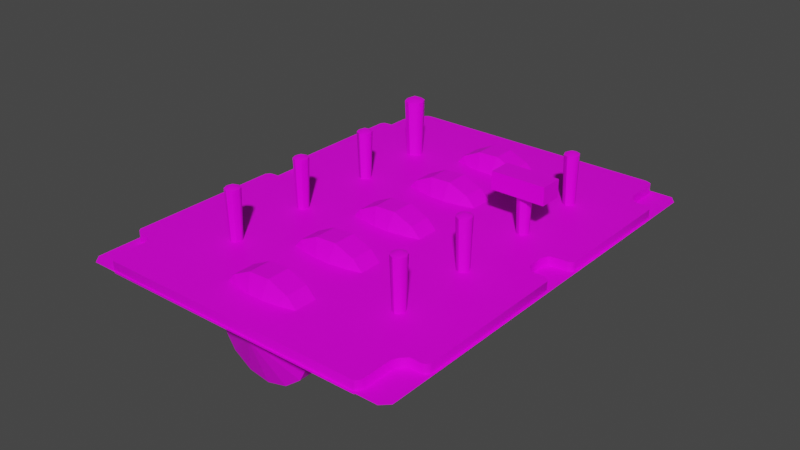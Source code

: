 # Source: untitled.blend  (saved by Blender 2.83.19; exported with 4.5.12 LTS)
import bpy
from mathutils import Matrix  # noqa: F401  (used for matrix-valued properties, if any)

bpy.ops.wm.read_factory_settings(use_empty=True)
scene = bpy.context.scene
scene.name = 'Scene'

# ---- collections
col_collection = bpy.data.collections.new('Collection'); scene.collection.children.link(col_collection)

# ---- images (referenced by path relative to the original .blend; pixels are not part of the script)
import os
ASSET_DIR = os.environ.get("B2B_ASSET_DIR", "")  # directory of the original .blend (textures are referenced by path, not embedded)
HERE = os.path.dirname(os.path.abspath(__file__))  # packed textures are extracted next to this script under _unpacked/

def load_image(name, relpath, width, height, colorspace="sRGB"):
    """Load a texture the original file referenced (path relative to the .blend, or extracted next to this script)."""
    p = next((c for c in (os.path.join(HERE, relpath), os.path.join(ASSET_DIR, relpath)) if relpath and os.path.exists(c)), "")
    if p:
        img = bpy.data.images.load(p, check_existing=True)
        img.name = name
    else:  # same state as the original file: an image datablock whose file is absent (Cycles renders it pink)
        img = bpy.data.images.new(name, width, height)
        img.source = "FILE"
        img.filepath = "//" + (relpath or name)
    img.colorspace_settings.name = colorspace
    return img
img_all_cockpit_atlas_0_jpg = load_image('all-cockpit-atlas-0.jpg', 'all-cockpit-atlas-0.jpg', 1024, 1024, 'sRGB')

# ---- materials (node trees are filled in below, after node groups)
mat_ac3dmat16_001 = bpy.data.materials.new('ac3dmat16.001')
mat_ac3dmat16_001.use_transparent_shadow = False
mat_ac3dmat16_001.diffuse_color = (1.0, 1.0, 1.0, 1.0)
mat_ac3dmat16_001.roughness = 1.0
mat_ac3dmat16_001.specular_intensity = 0.2

# ---- node groups
ng_auto_smooth = bpy.data.node_groups.new('Auto Smooth', 'GeometryNodeTree')
_s = ng_auto_smooth.interface.new_socket(name='Geometry', in_out='OUTPUT', socket_type='NodeSocketGeometry')
_s = ng_auto_smooth.interface.new_socket(name='Geometry', in_out='INPUT', socket_type='NodeSocketGeometry')
_s = ng_auto_smooth.interface.new_socket(name='Angle', in_out='INPUT', socket_type='NodeSocketFloat')
_s.subtype = 'ANGLE'
_s.min_value = 0.0
_s.max_value = 3.142
ng_auto_smooth.is_modifier = True
_N = ng_auto_smooth.nodes; _L = ng_auto_smooth.links
n0 = _N.new('NodeGroupOutput'); n0.name = 'Group Output'; n0.location = (480, -100)
n1 = _N.new('NodeGroupInput'); n1.name = 'Group Input'; n1.location = (-420, -300)
n2 = _N.new('NodeGroupInput'); n2.name = 'Group Input.001'; n2.location = (-60, -100)
n3 = _N.new('GeometryNodeSetShadeSmooth'); n3.name = 'Set Shade Smooth'; n3.location = (120, -100)
n3.domain = 'EDGE'
n4 = _N.new('GeometryNodeSetShadeSmooth'); n4.name = 'Set Shade Smooth.001'; n4.location = (300, -100)
n5 = _N.new('GeometryNodeInputMeshEdgeAngle'); n5.name = 'Edge Angle'; n5.location = (-420, -220)
n6 = _N.new('GeometryNodeInputEdgeSmooth'); n6.name = 'Is Edge Smooth'; n6.location = (-60, -160)
n7 = _N.new('GeometryNodeInputShadeSmooth'); n7.name = 'Is Face Smooth'; n7.location = (-240, -340)
n8 = _N.new('FunctionNodeBooleanMath'); n8.name = 'Boolean Math'; n8.location = (-60, -220)
n9 = _N.new('FunctionNodeCompare'); n9.name = 'Compare'; n9.location = (-240, -180)
n9.operation = 'LESS_EQUAL'
_L.new(n5.outputs[0], n9.inputs[0])
_L.new(n4.outputs[0], n0.inputs[0])
_L.new(n1.outputs[1], n9.inputs[1])
_L.new(n9.outputs[0], n8.inputs[0])
_L.new(n7.outputs[0], n8.inputs[1])
_L.new(n2.outputs[0], n3.inputs[0])
_L.new(n6.outputs[0], n3.inputs[1])
_L.new(n3.outputs[0], n4.inputs[0])
_L.new(n8.outputs[0], n3.inputs[2])
n0.is_active_output = True

# ---- material node trees
mat_ac3dmat16_001.use_nodes = True; mat_ac3dmat16_001.node_tree.nodes.clear()
_N = mat_ac3dmat16_001.node_tree.nodes; _L = mat_ac3dmat16_001.node_tree.links
n0 = _N.new('ShaderNodeBsdfPrincipled'); n0.name = 'Principled BSDF'; n0.location = (10, 300)
n0.distribution = 'GGX'
n0.subsurface_method = 'BURLEY'
n0.inputs[3].default_value = 1.45
n0.inputs[13].default_value = 0.2
n0.inputs[27].default_value = (0.0, 0.0, 0.0, 1.0)
n0.inputs[28].default_value = 1.0
n1 = _N.new('ShaderNodeOutputMaterial'); n1.name = 'Material Output'; n1.location = (300, 300)
n2 = _N.new('ShaderNodeTexImage'); n2.name = 'Image Texture'; n2.location = (0, 0)
n2.image = img_all_cockpit_atlas_0_jpg
_L.new(n0.outputs[0], n1.inputs[0])
_L.new(n2.outputs[0], n0.inputs[0])
n1.is_active_output = True

# ---- world
world_world = bpy.data.worlds.new('World'); scene.world = world_world
world_world.use_nodes = True; world_world.node_tree.nodes.clear()
_N = world_world.node_tree.nodes; _L = world_world.node_tree.links
n0 = _N.new('ShaderNodeOutputWorld'); n0.name = 'World Output'; n0.location = (300, 300)
n1 = _N.new('ShaderNodeBackground'); n1.name = 'Background'; n1.location = (10, 300)
n1.inputs[0].default_value = (0.05088, 0.05088, 0.05088, 1.0)
_L.new(n1.outputs[0], n0.inputs[0])
n0.is_active_output = True
world_world.color = (0.05088, 0.05088, 0.05088)
world_world.use_sun_shadow = False
world_world.sun_shadow_jitter_overblur = 0.0

# ---- meshes
me_acm_wheel_mesh = bpy.data.meshes.new('acm-wheel.mesh')
me_acm_wheel_mesh.from_pydata([(-0.004725, -0.0002461, 0.02149), (-0.004725, -0.009042, 0.01967), (-0.004725, -0.0163, 0.01446), (-0.004725, -0.02077, 0.006743), (-0.004725, -0.02167, -0.002133), (-0.004725, -0.01885, -0.01064), (-0.004725, -0.0128, -0.0173), (-0.004725, -0.004558, -0.02097), (-0.004725, 0.004443, -0.02101), (-0.004725, 0.01265, -0.01741), (-0.004725, 0.01864, -0.0108), (-0.004725, 0.02139, -0.002323), (-0.004725, 0.02041, 0.006562), (-0.004725, 0.01587, 0.01431), (-0.004725, 0.008567, 0.0196), (0.004737, -0.0002461, 0.02149), (0.004737, 0.008567, 0.0196), (0.004737, -0.009042, 0.01967), (0.004737, -0.0163, 0.01446), (0.004737, -0.02077, 0.006743), (0.004737, -0.02167, -0.002133), (0.004737, -0.01885, -0.01064), (0.004737, -0.0128, -0.0173), (0.004737, -0.004558, -0.02097), (0.004737, 0.004443, -0.02101), (0.004737, 0.01265, -0.01741), (0.004737, 0.01864, -0.0108), (0.004737, 0.02139, -0.002323), (0.004737, 0.02041, 0.006562), (0.004737, 0.01587, 0.01431)], [], [(0, 15, 16, 14), (1, 17, 15, 0), (2, 18, 17, 1), (3, 19, 18, 2), (4, 20, 19, 3), (5, 21, 20, 4), (6, 22, 21, 5), (7, 23, 22, 6), (8, 24, 23, 7), (9, 25, 24, 8), (10, 26, 25, 9), (11, 27, 26, 10), (12, 28, 27, 11), (13, 29, 28, 12), (14, 16, 29, 13)])
_uv = me_acm_wheel_mesh.uv_layers.new(name='UVMap')
_uv.uv.foreach_set('vector', [0.1079, 0.5062, 0.1079, 0.5002, 0.1162, 0.5002, 0.1162, 0.5062, 0.09959, 0.5062, 0.09959, 0.5002, 0.1079, 0.5002, 0.1079, 0.5062, 0.09964, 0.5062, 0.09964, 0.5002, 0.09128, 0.5002, 0.09128, 0.5062, 0.08302, 0.5063, 0.08302, 0.5002, 0.09135, 0.5002, 0.09135, 0.5063, 0.07465, 0.5063, 0.07465, 0.5002, 0.08298, 0.5002, 0.08298, 0.5063, 0.0747, 0.5062, 0.0747, 0.5002, 0.06632, 0.5002, 0.06632, 0.5062, 0.05803, 0.5063, 0.05803, 0.5002, 0.06646, 0.5002, 0.06646, 0.5063, 0.0501, 0.5063, 0.0501, 0.5002, 0.05801, 0.5002, 0.05801, 0.5063, 0.04152, 0.5062, 0.04152, 0.5003, 0.04989, 0.5003, 0.04989, 0.5062, 0.03339, 0.5062, 0.03339, 0.5002, 0.04161, 0.5002, 0.04161, 0.5062, 0.02482, 0.5062, 0.02482, 0.5002, 0.03321, 0.5002, 0.03321, 0.5062, 0.01668, 0.5062, 0.01668, 0.5002, 0.02509, 0.5002, 0.02509, 0.5062, 0.008357, 0.5062, 0.008357, 0.5002, 0.01674, 0.5002, 0.01674, 0.5062, 4.328e-05, 0.5062, 4.328e-05, 0.5002, 0.008417, 0.5002, 0.008417, 0.5062, 0.1162, 0.5062, 0.1162, 0.5002, 0.1248, 0.5002, 0.1248, 0.5062])
me_acm_wheel_mesh.materials.append(mat_ac3dmat16_001)
me_acm_wheel_mesh.use_remesh_fix_poles = True
me_acm_wheel_mesh.use_remesh_preserve_attributes = False
me_acm_wheel_mesh.use_mirror_vertex_groups = False
me_acm_wheel_mesh.update()
me_anti_collision_switch_mesh = bpy.data.meshes.new('anti-collision-switch.mesh')
me_anti_collision_switch_mesh.from_pydata([(-0.001728, -0.01277, -0.004602), (2.193e-05, -0.01313, -0.003987), (0.001772, -0.01282, -0.004629), (0.002496, -0.01202, -0.006152), (0.001772, -0.01119, -0.007663), (2.146e-05, -0.01083, -0.008278), (-0.001728, -0.01114, -0.007636), (-0.002453, -0.01195, -0.006114), (-0.002262, 0.007663, 0.006916), (0.0, 0.007195, 0.00771), (0.002262, 0.007597, 0.006881), (0.003199, 0.008635, 0.004913), (0.002262, 0.0097, 0.00296), (0.0, 0.01017, 0.002165), (-0.002262, 0.009765, 0.002995), (-0.003199, 0.008728, 0.004963), (2.718e-05, 0.009989, 0.005639)], [], [(16, 15, 8), (16, 14, 15), (16, 13, 14), (16, 12, 13), (16, 11, 12), (16, 10, 11), (16, 9, 10), (16, 8, 9), (0, 8, 15, 7), (7, 15, 14, 6), (6, 14, 13, 5), (5, 13, 12, 4), (4, 12, 11, 3), (3, 11, 10, 2), (2, 10, 9, 1), (1, 9, 8, 0)])
me_anti_collision_switch_mesh.polygons.foreach_set('use_smooth', [True] * 16)
_uv = me_anti_collision_switch_mesh.uv_layers.new(name='UVMap')
_uv.uv.foreach_set('vector', [0.6196, 0.3693, 0.6148, 0.3694, 0.6162, 0.366, 0.6196, 0.3693, 0.6162, 0.3727, 0.6148, 0.3694, 0.6196, 0.3693, 0.6196, 0.3741, 0.6162, 0.3727, 0.6196, 0.3693, 0.623, 0.3727, 0.6196, 0.3741, 0.6196, 0.3693, 0.6244, 0.3694, 0.623, 0.3727, 0.6196, 0.3693, 0.623, 0.366, 0.6244, 0.3694, 0.6196, 0.3693, 0.6196, 0.3646, 0.623, 0.366, 0.6196, 0.3693, 0.6162, 0.366, 0.6196, 0.3646, 0.6164, 0.3669, 0.6162, 0.366, 0.6148, 0.3694, 0.6153, 0.3695, 0.6153, 0.3695, 0.6148, 0.3694, 0.6162, 0.3727, 0.6164, 0.3721, 0.6164, 0.3721, 0.6162, 0.3727, 0.6196, 0.3741, 0.619, 0.3731, 0.619, 0.3731, 0.6196, 0.3741, 0.623, 0.3727, 0.6216, 0.3721, 0.6216, 0.3721, 0.623, 0.3727, 0.6244, 0.3694, 0.6227, 0.3695, 0.6227, 0.3695, 0.6244, 0.3694, 0.623, 0.366, 0.6216, 0.3669, 0.6216, 0.3669, 0.623, 0.366, 0.6196, 0.3646, 0.619, 0.3658, 0.619, 0.3658, 0.6196, 0.3646, 0.6162, 0.366, 0.6164, 0.3669])
me_anti_collision_switch_mesh.materials.append(mat_ac3dmat16_001)
me_anti_collision_switch_mesh.use_remesh_fix_poles = True
me_anti_collision_switch_mesh.use_remesh_preserve_attributes = False
me_anti_collision_switch_mesh.use_mirror_vertex_groups = False
me_anti_collision_switch_mesh.update()
me_console_wheel_mesh = bpy.data.meshes.new('console-wheel.mesh')
me_console_wheel_mesh.from_pydata([(0.004755, 0.01587, 0.01431), (0.004755, 0.02041, 0.006562), (0.004755, 0.02139, -0.002323), (0.004755, 0.01864, -0.0108), (0.004755, 0.01265, -0.01741), (0.004755, 0.004443, -0.02101), (0.004755, -0.004558, -0.02097), (0.004755, -0.0128, -0.0173), (0.004755, -0.01885, -0.01064), (0.004755, -0.02167, -0.002133), (0.004755, -0.02077, 0.006743), (0.004755, -0.0163, 0.01446), (0.004755, -0.009042, 0.01967), (0.004755, 0.008567, 0.0196), (0.004755, -0.0002461, 0.02149), (-0.004705, 0.008567, 0.0196), (-0.004705, 0.01587, 0.01431), (-0.004705, 0.02041, 0.006562), (-0.004705, 0.02139, -0.002323), (-0.004705, 0.01864, -0.0108), (-0.004705, 0.01265, -0.01741), (-0.004705, 0.004443, -0.02101), (-0.004705, -0.004558, -0.02097), (-0.004705, -0.0128, -0.0173), (-0.004705, -0.01885, -0.01064), (-0.004705, -0.02167, -0.002133), (-0.004705, -0.02077, 0.006743), (-0.004705, -0.0163, 0.01446), (-0.004705, -0.009042, 0.01967), (-0.004705, -0.0002461, 0.02149)], [], [(15, 13, 0, 16), (16, 0, 1, 17), (17, 1, 2, 18), (18, 2, 3, 19), (19, 3, 4, 20), (20, 4, 5, 21), (21, 5, 6, 22), (22, 6, 7, 23), (23, 7, 8, 24), (24, 8, 9, 25), (25, 9, 10, 26), (26, 10, 11, 27), (27, 11, 12, 28), (28, 12, 14, 29), (29, 14, 13, 15)])
_uv = me_console_wheel_mesh.uv_layers.new(name='UVMap')
_uv.uv.foreach_set('vector', [0.1162, 0.5062, 0.1162, 0.5002, 0.1248, 0.5002, 0.1248, 0.5062, 4.328e-05, 0.5062, 4.328e-05, 0.5002, 0.008417, 0.5002, 0.008417, 0.5062, 0.008357, 0.5062, 0.008357, 0.5002, 0.01674, 0.5002, 0.01674, 0.5062, 0.01668, 0.5062, 0.01668, 0.5002, 0.02509, 0.5002, 0.02509, 0.5062, 0.02482, 0.5062, 0.02482, 0.5002, 0.03321, 0.5002, 0.03321, 0.5062, 0.03339, 0.5062, 0.03339, 0.5002, 0.04161, 0.5002, 0.04161, 0.5062, 0.04152, 0.5062, 0.04152, 0.5003, 0.04989, 0.5003, 0.04989, 0.5062, 0.0501, 0.5063, 0.0501, 0.5002, 0.05801, 0.5002, 0.05801, 0.5063, 0.05803, 0.5063, 0.05803, 0.5002, 0.06646, 0.5002, 0.06646, 0.5063, 0.0747, 0.5062, 0.0747, 0.5002, 0.06632, 0.5002, 0.06632, 0.5062, 0.07465, 0.5063, 0.07465, 0.5002, 0.08298, 0.5002, 0.08298, 0.5063, 0.08302, 0.5063, 0.08302, 0.5002, 0.09135, 0.5002, 0.09135, 0.5063, 0.09964, 0.5062, 0.09964, 0.5002, 0.09128, 0.5002, 0.09128, 0.5062, 0.09959, 0.5062, 0.09959, 0.5002, 0.1079, 0.5002, 0.1079, 0.5062, 0.1079, 0.5062, 0.1079, 0.5002, 0.1162, 0.5002, 0.1162, 0.5062])
me_console_wheel_mesh.materials.append(mat_ac3dmat16_001)
me_console_wheel_mesh.use_remesh_fix_poles = True
me_console_wheel_mesh.use_remesh_preserve_attributes = False
me_console_wheel_mesh.use_mirror_vertex_groups = False
me_console_wheel_mesh.update()
me_fluo_sides_mesh = bpy.data.meshes.new('fluo-sides.mesh')
me_fluo_sides_mesh.from_pydata([(0.06134, 0.01618, 0.01431), (0.06134, 0.02072, 0.006555), (0.06134, 0.0217, -0.00233), (0.06134, 0.01895, -0.01081), (0.06134, 0.01296, -0.01742), (0.06134, 0.004752, -0.02102), (0.06134, -0.004249, -0.02098), (0.06134, -0.01249, -0.01731), (0.06134, -0.01854, -0.01064), (0.06134, -0.02136, -0.00214), (0.06134, -0.02046, 0.006736), (0.06134, -0.01599, 0.01445), (0.06134, -0.008734, 0.01967), (0.06134, 0.008875, 0.01959), (0.06134, 6.241e-05, 0.02148), (0.05255, 0.0001579, 9.418e-06), (0.0708, 0.01618, 0.01431), (0.0708, 0.02072, 0.006555), (0.0708, 0.0217, -0.00233), (0.0708, 0.01895, -0.01081), (0.0708, 0.01296, -0.01742), (0.0708, 0.004752, -0.02102), (0.0708, -0.004249, -0.02098), (0.0708, -0.01249, -0.01731), (0.0708, -0.01854, -0.01064), (0.0708, -0.02136, -0.00214), (0.0708, -0.02046, 0.006736), (0.0708, -0.01599, 0.01445), (0.0708, -0.008734, 0.01967), (0.0708, 0.008875, 0.01959), (0.0708, 6.241e-05, 0.02148), (0.07835, 0.0001579, 9.418e-06), (-0.03728, 0.01618, 0.01431), (-0.03728, 0.02072, 0.006555), (-0.03728, 0.0217, -0.00233), (-0.03728, 0.01895, -0.01081), (-0.03728, 0.01296, -0.01742), (-0.03728, 0.004752, -0.02102), (-0.03728, -0.004249, -0.02098), (-0.03728, -0.01249, -0.01731), (-0.03728, -0.01854, -0.01064), (-0.03728, -0.02136, -0.00214), (-0.03728, -0.02046, 0.006736), (-0.03728, -0.01599, 0.01445), (-0.03728, -0.008734, 0.01967), (-0.03728, 0.008875, 0.01959), (-0.03728, 6.241e-05, 0.02148), (-0.04607, 0.0001579, 9.418e-06), (-0.02782, 0.01618, 0.01431), (-0.02782, 0.02072, 0.006555), (-0.02782, 0.0217, -0.00233), (-0.02782, 0.01895, -0.01081), (-0.02782, 0.01296, -0.01742), (-0.02782, 0.004752, -0.02102), (-0.02782, -0.004249, -0.02098), (-0.02782, -0.01249, -0.01731), (-0.02782, -0.01854, -0.01064), (-0.02782, -0.02136, -0.00214), (-0.02782, -0.02046, 0.006736), (-0.02782, -0.01599, 0.01445), (-0.02782, -0.008734, 0.01967), (-0.02782, 0.008875, 0.01959), (-0.02782, 6.241e-05, 0.02148), (-0.02027, 0.0001579, 9.418e-06), (0.04566, 0.0001579, 9.418e-06), (0.03811, 6.241e-05, 0.02148), (0.03811, 0.008875, 0.01959), (0.03811, -0.008734, 0.01967), (0.03811, -0.01599, 0.01445), (0.03811, -0.02046, 0.006736), (0.03811, -0.02136, -0.00214), (0.03811, -0.01854, -0.01064), (0.03811, -0.01249, -0.01731), (0.03811, -0.004249, -0.02098), (0.03811, 0.004752, -0.02102), (0.03811, 0.01296, -0.01742), (0.03811, 0.01895, -0.01081), (0.03811, 0.0217, -0.00233), (0.03811, 0.02072, 0.006555), (0.03811, 0.01618, 0.01431), (0.01341, 0.0001579, 9.418e-06), (0.005907, 6.241e-05, 0.02148), (0.005907, 0.008875, 0.01959), (0.005907, -0.008734, 0.01967), (0.005907, -0.01599, 0.01445), (0.005907, -0.02046, 0.006736), (0.005907, -0.02136, -0.00214), (0.005907, -0.01854, -0.01064), (0.005907, -0.01249, -0.01731), (0.005907, -0.004249, -0.02098), (0.005907, 0.004752, -0.02102), (0.005907, 0.01296, -0.01742), (0.005907, 0.01895, -0.01081), (0.005907, 0.0217, -0.00233), (0.005907, 0.02072, 0.006555), (0.005907, 0.01618, 0.01431), (-0.05255, 0.0001579, 9.418e-06), (-0.0601, 6.241e-05, 0.02148), (-0.0601, 0.008875, 0.01959), (-0.0601, -0.008734, 0.01967), (-0.0601, -0.01599, 0.01445), (-0.0601, -0.02046, 0.006736), (-0.0601, -0.02136, -0.00214), (-0.0601, -0.01854, -0.01064), (-0.0601, -0.01249, -0.01731), (-0.0601, -0.004249, -0.02098), (-0.0601, 0.004752, -0.02102), (-0.0601, 0.01296, -0.01742), (-0.0601, 0.01895, -0.01081), (-0.0601, 0.0217, -0.00233), (-0.0601, 0.02072, 0.006555), (-0.0601, 0.01618, 0.01431), (0.01986, 0.0001579, 9.418e-06), (0.02865, 6.241e-05, 0.02148), (0.02865, 0.008875, 0.01959), (0.02865, -0.008734, 0.01967), (0.02865, -0.01599, 0.01445), (0.02865, -0.02046, 0.006736), (0.02865, -0.02136, -0.00214), (0.02865, -0.01854, -0.01064), (0.02865, -0.01249, -0.01731), (0.02865, -0.004249, -0.02098), (0.02865, 0.004752, -0.02102), (0.02865, 0.01296, -0.01742), (0.02865, 0.01895, -0.01081), (0.02865, 0.0217, -0.00233), (0.02865, 0.02072, 0.006555), (0.02865, 0.01618, 0.01431), (-0.003568, 0.01618, 0.01431), (-0.003568, 0.02072, 0.006555), (-0.003568, 0.0217, -0.00233), (-0.003568, 0.01895, -0.01081), (-0.003568, 0.01296, -0.01742), (-0.003568, 0.004752, -0.02102), (-0.003568, -0.004249, -0.02098), (-0.003568, -0.01249, -0.01731), (-0.003568, -0.01854, -0.01064), (-0.003568, -0.02136, -0.00214), (-0.003568, -0.02046, 0.006736), (-0.003568, -0.01599, 0.01445), (-0.003568, -0.008734, 0.01967), (-0.003568, 0.008875, 0.01959), (-0.003568, 6.241e-05, 0.02148), (-0.0124, 0.0001579, 9.418e-06), (-0.07835, 0.0001579, 9.418e-06), (-0.06956, 6.241e-05, 0.02148), (-0.06956, 0.008875, 0.01959), (-0.06956, -0.008734, 0.01967), (-0.06956, -0.01599, 0.01445), (-0.06956, -0.02046, 0.006736), (-0.06956, -0.02136, -0.00214), (-0.06956, -0.01854, -0.01064), (-0.06956, -0.01249, -0.01731), (-0.06956, -0.004249, -0.02098), (-0.06956, 0.004752, -0.02102), (-0.06956, 0.01296, -0.01742), (-0.06956, 0.01895, -0.01081), (-0.06956, 0.0217, -0.00233), (-0.06956, 0.02072, 0.006555), (-0.06956, 0.01618, 0.01431)], [], [(15, 0, 13), (15, 1, 0), (15, 2, 1), (15, 3, 2), (15, 4, 3), (15, 5, 4), (15, 6, 5), (15, 7, 6), (15, 8, 7), (15, 9, 8), (15, 10, 9), (15, 11, 10), (15, 12, 11), (15, 14, 12), (15, 13, 14), (31, 16, 29), (31, 17, 16), (31, 18, 17), (31, 19, 18), (31, 20, 19), (31, 21, 20), (31, 22, 21), (31, 23, 22), (31, 24, 23), (31, 25, 24), (31, 26, 25), (31, 27, 26), (31, 28, 27), (31, 30, 28), (31, 29, 30), (47, 32, 45), (47, 33, 32), (47, 34, 33), (47, 35, 34), (47, 36, 35), (47, 37, 36), (47, 38, 37), (47, 39, 38), (47, 40, 39), (47, 41, 40), (47, 42, 41), (47, 43, 42), (47, 44, 43), (47, 46, 44), (47, 45, 46), (63, 48, 61), (63, 49, 48), (63, 50, 49), (63, 51, 50), (63, 52, 51), (63, 53, 52), (63, 54, 53), (63, 55, 54), (63, 56, 55), (63, 57, 56), (63, 58, 57), (63, 59, 58), (63, 60, 59), (63, 62, 60), (63, 61, 62), (64, 66, 65), (64, 65, 67), (64, 67, 68), (64, 68, 69), (64, 69, 70), (64, 70, 71), (64, 71, 72), (64, 72, 73), (64, 73, 74), (64, 74, 75), (64, 75, 76), (64, 76, 77), (64, 77, 78), (64, 78, 79), (64, 79, 66), (80, 82, 81), (80, 81, 83), (80, 83, 84), (80, 84, 85), (80, 85, 86), (80, 86, 87), (80, 87, 88), (80, 88, 89), (80, 89, 90), (80, 90, 91), (80, 91, 92), (80, 92, 93), (80, 93, 94), (80, 94, 95), (80, 95, 82), (96, 98, 97), (96, 97, 99), (96, 99, 100), (96, 100, 101), (96, 101, 102), (96, 102, 103), (96, 103, 104), (96, 104, 105), (96, 105, 106), (96, 106, 107), (96, 107, 108), (96, 108, 109), (96, 109, 110), (96, 110, 111), (96, 111, 98), (112, 114, 113), (112, 113, 115), (112, 115, 116), (112, 116, 117), (112, 117, 118), (112, 118, 119), (112, 119, 120), (112, 120, 121), (112, 121, 122), (112, 122, 123), (112, 123, 124), (112, 124, 125), (112, 125, 126), (112, 126, 127), (112, 127, 114), (143, 128, 141), (143, 129, 128), (143, 130, 129), (143, 131, 130), (143, 132, 131), (143, 133, 132), (143, 134, 133), (143, 135, 134), (143, 136, 135), (143, 137, 136), (143, 138, 137), (143, 139, 138), (143, 140, 139), (143, 142, 140), (143, 141, 142), (144, 146, 145), (144, 145, 147), (144, 147, 148), (144, 148, 149), (144, 149, 150), (144, 150, 151), (144, 151, 152), (144, 152, 153), (144, 153, 154), (144, 154, 155), (144, 155, 156), (144, 156, 157), (144, 157, 158), (144, 158, 159), (144, 159, 146)])
_uv = me_fluo_sides_mesh.uv_layers.new(name='UVMap')
_uv.uv.foreach_set('vector', [0.09612, 0.533, 0.09675, 0.5324, 0.09681, 0.533, 0.09612, 0.533, 0.09658, 0.5319, 0.09675, 0.5324, 0.09612, 0.533, 0.09633, 0.5315, 0.09658, 0.5319, 0.09612, 0.533, 0.09604, 0.5315, 0.09633, 0.5315, 0.09612, 0.533, 0.09577, 0.5317, 0.09604, 0.5315, 0.09612, 0.533, 0.09555, 0.5321, 0.09577, 0.5317, 0.09612, 0.533, 0.09543, 0.5327, 0.09555, 0.5321, 0.09612, 0.533, 0.09543, 0.5333, 0.09543, 0.5327, 0.09612, 0.533, 0.09555, 0.5339, 0.09543, 0.5333, 0.09612, 0.533, 0.09577, 0.5343, 0.09555, 0.5339, 0.09612, 0.533, 0.09604, 0.5345, 0.09577, 0.5343, 0.09612, 0.533, 0.09633, 0.5344, 0.09604, 0.5345, 0.09612, 0.533, 0.09658, 0.5341, 0.09633, 0.5344, 0.09612, 0.533, 0.09675, 0.5336, 0.09658, 0.5341, 0.09612, 0.533, 0.09681, 0.533, 0.09675, 0.5336, 0.09612, 0.533, 0.09675, 0.5324, 0.09681, 0.533, 0.09612, 0.533, 0.09658, 0.5319, 0.09675, 0.5324, 0.09612, 0.533, 0.09633, 0.5315, 0.09658, 0.5319, 0.09612, 0.533, 0.09604, 0.5315, 0.09633, 0.5315, 0.09612, 0.533, 0.09577, 0.5317, 0.09604, 0.5315, 0.09612, 0.533, 0.09555, 0.5321, 0.09577, 0.5317, 0.09612, 0.533, 0.09543, 0.5327, 0.09555, 0.5321, 0.09612, 0.533, 0.09543, 0.5333, 0.09543, 0.5327, 0.09612, 0.533, 0.09555, 0.5339, 0.09543, 0.5333, 0.09612, 0.533, 0.09577, 0.5343, 0.09555, 0.5339, 0.09612, 0.533, 0.09604, 0.5345, 0.09577, 0.5343, 0.09612, 0.533, 0.09633, 0.5344, 0.09604, 0.5345, 0.09612, 0.533, 0.09658, 0.5341, 0.09633, 0.5344, 0.09612, 0.533, 0.09675, 0.5336, 0.09658, 0.5341, 0.09612, 0.533, 0.09681, 0.533, 0.09675, 0.5336, 0.09612, 0.533, 0.09675, 0.5324, 0.09681, 0.533, 0.09612, 0.533, 0.09658, 0.5319, 0.09675, 0.5324, 0.09612, 0.533, 0.09633, 0.5315, 0.09658, 0.5319, 0.09612, 0.533, 0.09604, 0.5315, 0.09633, 0.5315, 0.09612, 0.533, 0.09577, 0.5317, 0.09604, 0.5315, 0.09612, 0.533, 0.09555, 0.5321, 0.09577, 0.5317, 0.09612, 0.533, 0.09543, 0.5327, 0.09555, 0.5321, 0.09612, 0.533, 0.09543, 0.5333, 0.09543, 0.5327, 0.09612, 0.533, 0.09555, 0.5339, 0.09543, 0.5333, 0.09612, 0.533, 0.09577, 0.5343, 0.09555, 0.5339, 0.09612, 0.533, 0.09604, 0.5345, 0.09577, 0.5343, 0.09612, 0.533, 0.09633, 0.5344, 0.09604, 0.5345, 0.09612, 0.533, 0.09658, 0.5341, 0.09633, 0.5344, 0.09612, 0.533, 0.09675, 0.5336, 0.09658, 0.5341, 0.09612, 0.533, 0.09681, 0.533, 0.09675, 0.5336, 0.09612, 0.533, 0.09675, 0.5324, 0.09681, 0.533, 0.09612, 0.533, 0.09658, 0.5319, 0.09675, 0.5324, 0.09612, 0.533, 0.09633, 0.5315, 0.09658, 0.5319, 0.09612, 0.533, 0.09604, 0.5315, 0.09633, 0.5315, 0.09612, 0.533, 0.09577, 0.5317, 0.09604, 0.5315, 0.09612, 0.533, 0.09555, 0.5321, 0.09577, 0.5317, 0.09612, 0.533, 0.09543, 0.5327, 0.09555, 0.5321, 0.09612, 0.533, 0.09543, 0.5333, 0.09543, 0.5327, 0.09612, 0.533, 0.09555, 0.5339, 0.09543, 0.5333, 0.09612, 0.533, 0.09577, 0.5343, 0.09555, 0.5339, 0.09612, 0.533, 0.09604, 0.5345, 0.09577, 0.5343, 0.09612, 0.533, 0.09633, 0.5344, 0.09604, 0.5345, 0.09612, 0.533, 0.09658, 0.5341, 0.09633, 0.5344, 0.09612, 0.533, 0.09675, 0.5336, 0.09658, 0.5341, 0.09612, 0.533, 0.09681, 0.533, 0.09675, 0.5336, 0.09612, 0.533, 0.09681, 0.533, 0.09675, 0.5336, 0.09612, 0.533, 0.09675, 0.5336, 0.09658, 0.5341, 0.09612, 0.533, 0.09658, 0.5341, 0.09633, 0.5344, 0.09612, 0.533, 0.09633, 0.5344, 0.09604, 0.5345, 0.09612, 0.533, 0.09604, 0.5345, 0.09577, 0.5343, 0.09612, 0.533, 0.09577, 0.5343, 0.09555, 0.5339, 0.09612, 0.533, 0.09555, 0.5339, 0.09543, 0.5333, 0.09612, 0.533, 0.09543, 0.5333, 0.09543, 0.5327, 0.09612, 0.533, 0.09543, 0.5327, 0.09555, 0.5321, 0.09612, 0.533, 0.09555, 0.5321, 0.09577, 0.5317, 0.09612, 0.533, 0.09577, 0.5317, 0.09604, 0.5315, 0.09612, 0.533, 0.09604, 0.5315, 0.09633, 0.5315, 0.09612, 0.533, 0.09633, 0.5315, 0.09658, 0.5319, 0.09612, 0.533, 0.09658, 0.5319, 0.09675, 0.5324, 0.09612, 0.533, 0.09675, 0.5324, 0.09681, 0.533, 0.09612, 0.533, 0.09681, 0.533, 0.09675, 0.5336, 0.09612, 0.533, 0.09675, 0.5336, 0.09658, 0.5341, 0.09612, 0.533, 0.09658, 0.5341, 0.09633, 0.5344, 0.09612, 0.533, 0.09633, 0.5344, 0.09604, 0.5345, 0.09612, 0.533, 0.09604, 0.5345, 0.09577, 0.5343, 0.09612, 0.533, 0.09577, 0.5343, 0.09555, 0.5339, 0.09612, 0.533, 0.09555, 0.5339, 0.09543, 0.5333, 0.09612, 0.533, 0.09543, 0.5333, 0.09543, 0.5327, 0.09612, 0.533, 0.09543, 0.5327, 0.09555, 0.5321, 0.09612, 0.533, 0.09555, 0.5321, 0.09577, 0.5317, 0.09612, 0.533, 0.09577, 0.5317, 0.09604, 0.5315, 0.09612, 0.533, 0.09604, 0.5315, 0.09633, 0.5315, 0.09612, 0.533, 0.09633, 0.5315, 0.09658, 0.5319, 0.09612, 0.533, 0.09658, 0.5319, 0.09675, 0.5324, 0.09612, 0.533, 0.09675, 0.5324, 0.09681, 0.533, 0.09612, 0.533, 0.09681, 0.533, 0.09675, 0.5336, 0.09612, 0.533, 0.09675, 0.5336, 0.09658, 0.5341, 0.09612, 0.533, 0.09658, 0.5341, 0.09633, 0.5344, 0.09612, 0.533, 0.09633, 0.5344, 0.09604, 0.5345, 0.09612, 0.533, 0.09604, 0.5345, 0.09577, 0.5343, 0.09612, 0.533, 0.09577, 0.5343, 0.09555, 0.5339, 0.09612, 0.533, 0.09555, 0.5339, 0.09543, 0.5333, 0.09612, 0.533, 0.09543, 0.5333, 0.09543, 0.5327, 0.09612, 0.533, 0.09543, 0.5327, 0.09555, 0.5321, 0.09612, 0.533, 0.09555, 0.5321, 0.09577, 0.5317, 0.09612, 0.533, 0.09577, 0.5317, 0.09604, 0.5315, 0.09612, 0.533, 0.09604, 0.5315, 0.09633, 0.5315, 0.09612, 0.533, 0.09633, 0.5315, 0.09658, 0.5319, 0.09612, 0.533, 0.09658, 0.5319, 0.09675, 0.5324, 0.09612, 0.533, 0.09675, 0.5324, 0.09681, 0.533, 0.09612, 0.533, 0.09681, 0.533, 0.09675, 0.5336, 0.09612, 0.533, 0.09675, 0.5336, 0.09658, 0.5341, 0.09612, 0.533, 0.09658, 0.5341, 0.09633, 0.5344, 0.09612, 0.533, 0.09633, 0.5344, 0.09604, 0.5345, 0.09612, 0.533, 0.09604, 0.5345, 0.09577, 0.5343, 0.09612, 0.533, 0.09577, 0.5343, 0.09555, 0.5339, 0.09612, 0.533, 0.09555, 0.5339, 0.09543, 0.5333, 0.09612, 0.533, 0.09543, 0.5333, 0.09543, 0.5327, 0.09612, 0.533, 0.09543, 0.5327, 0.09555, 0.5321, 0.09612, 0.533, 0.09555, 0.5321, 0.09577, 0.5317, 0.09612, 0.533, 0.09577, 0.5317, 0.09604, 0.5315, 0.09612, 0.533, 0.09604, 0.5315, 0.09633, 0.5315, 0.09612, 0.533, 0.09633, 0.5315, 0.09658, 0.5319, 0.09612, 0.533, 0.09658, 0.5319, 0.09675, 0.5324, 0.09612, 0.533, 0.09675, 0.5324, 0.09681, 0.533, 0.09612, 0.533, 0.09675, 0.5324, 0.09681, 0.533, 0.09612, 0.533, 0.09658, 0.5319, 0.09675, 0.5324, 0.09612, 0.533, 0.09633, 0.5315, 0.09658, 0.5319, 0.09612, 0.533, 0.09604, 0.5315, 0.09633, 0.5315, 0.09612, 0.533, 0.09577, 0.5317, 0.09604, 0.5315, 0.09612, 0.533, 0.09555, 0.5321, 0.09577, 0.5317, 0.09612, 0.533, 0.09543, 0.5327, 0.09555, 0.5321, 0.09612, 0.533, 0.09543, 0.5333, 0.09543, 0.5327, 0.09612, 0.533, 0.09555, 0.5339, 0.09543, 0.5333, 0.09612, 0.533, 0.09577, 0.5343, 0.09555, 0.5339, 0.09612, 0.533, 0.09604, 0.5345, 0.09577, 0.5343, 0.09612, 0.533, 0.09633, 0.5344, 0.09604, 0.5345, 0.09612, 0.533, 0.09658, 0.5341, 0.09633, 0.5344, 0.09612, 0.533, 0.09675, 0.5336, 0.09658, 0.5341, 0.09612, 0.533, 0.09681, 0.533, 0.09675, 0.5336, 0.09612, 0.533, 0.09681, 0.533, 0.09675, 0.5336, 0.09612, 0.533, 0.09675, 0.5336, 0.09658, 0.5341, 0.09612, 0.533, 0.09658, 0.5341, 0.09633, 0.5344, 0.09612, 0.533, 0.09633, 0.5344, 0.09604, 0.5345, 0.09612, 0.533, 0.09604, 0.5345, 0.09577, 0.5343, 0.09612, 0.533, 0.09577, 0.5343, 0.09555, 0.5339, 0.09612, 0.533, 0.09555, 0.5339, 0.09543, 0.5333, 0.09612, 0.533, 0.09543, 0.5333, 0.09543, 0.5327, 0.09612, 0.533, 0.09543, 0.5327, 0.09555, 0.5321, 0.09612, 0.533, 0.09555, 0.5321, 0.09577, 0.5317, 0.09612, 0.533, 0.09577, 0.5317, 0.09604, 0.5315, 0.09612, 0.533, 0.09604, 0.5315, 0.09633, 0.5315, 0.09612, 0.533, 0.09633, 0.5315, 0.09658, 0.5319, 0.09612, 0.533, 0.09658, 0.5319, 0.09675, 0.5324, 0.09612, 0.533, 0.09675, 0.5324, 0.09681, 0.533])
me_fluo_sides_mesh.materials.append(mat_ac3dmat16_001)
me_fluo_sides_mesh.use_remesh_fix_poles = True
me_fluo_sides_mesh.use_remesh_preserve_attributes = False
me_fluo_sides_mesh.use_mirror_vertex_groups = False
me_fluo_sides_mesh.update()
me_formation_wheel_mesh = bpy.data.meshes.new('formation-wheel.mesh')
me_formation_wheel_mesh.from_pydata([(-0.004702, -0.0002461, 0.02149), (-0.004702, -0.009042, 0.01967), (-0.004702, -0.0163, 0.01446), (-0.004702, -0.02077, 0.006743), (-0.004702, -0.02167, -0.002133), (-0.004702, -0.01885, -0.01064), (-0.004702, -0.0128, -0.0173), (-0.004702, -0.004558, -0.02097), (-0.004702, 0.004443, -0.02101), (-0.004702, 0.01265, -0.01741), (-0.004702, 0.01864, -0.0108), (-0.004702, 0.02139, -0.002323), (-0.004702, 0.02041, 0.006562), (-0.004702, 0.01587, 0.01431), (-0.004702, 0.008567, 0.0196), (0.004759, -0.0002461, 0.02149), (0.004759, 0.008567, 0.0196), (0.004759, -0.009042, 0.01967), (0.004759, -0.0163, 0.01446), (0.004759, -0.02077, 0.006743), (0.004759, -0.02167, -0.002133), (0.004759, -0.01885, -0.01064), (0.004759, -0.0128, -0.0173), (0.004759, -0.004558, -0.02097), (0.004759, 0.004443, -0.02101), (0.004759, 0.01265, -0.01741), (0.004759, 0.01864, -0.0108), (0.004759, 0.02139, -0.002323), (0.004759, 0.02041, 0.006562), (0.004759, 0.01587, 0.01431)], [], [(0, 15, 16, 14), (1, 17, 15, 0), (2, 18, 17, 1), (3, 19, 18, 2), (4, 20, 19, 3), (5, 21, 20, 4), (6, 22, 21, 5), (7, 23, 22, 6), (8, 24, 23, 7), (9, 25, 24, 8), (10, 26, 25, 9), (11, 27, 26, 10), (12, 28, 27, 11), (13, 29, 28, 12), (14, 16, 29, 13)])
_uv = me_formation_wheel_mesh.uv_layers.new(name='UVMap')
_uv.uv.foreach_set('vector', [0.1079, 0.5062, 0.1079, 0.5002, 0.1162, 0.5002, 0.1162, 0.5062, 0.09959, 0.5062, 0.09959, 0.5002, 0.1079, 0.5002, 0.1079, 0.5062, 0.09964, 0.5062, 0.09964, 0.5002, 0.09128, 0.5002, 0.09128, 0.5062, 0.08302, 0.5063, 0.08302, 0.5002, 0.09135, 0.5002, 0.09135, 0.5063, 0.07465, 0.5063, 0.07465, 0.5002, 0.08298, 0.5002, 0.08298, 0.5063, 0.0747, 0.5062, 0.0747, 0.5002, 0.06632, 0.5002, 0.06632, 0.5062, 0.05803, 0.5063, 0.05803, 0.5002, 0.06646, 0.5002, 0.06646, 0.5063, 0.0501, 0.5063, 0.0501, 0.5002, 0.05801, 0.5002, 0.05801, 0.5063, 0.04152, 0.5062, 0.04152, 0.5003, 0.04989, 0.5003, 0.04989, 0.5062, 0.03339, 0.5062, 0.03339, 0.5002, 0.04161, 0.5002, 0.04161, 0.5062, 0.02482, 0.5062, 0.02482, 0.5002, 0.03321, 0.5002, 0.03321, 0.5062, 0.01668, 0.5062, 0.01668, 0.5002, 0.02509, 0.5002, 0.02509, 0.5062, 0.008357, 0.5062, 0.008357, 0.5002, 0.01674, 0.5002, 0.01674, 0.5062, 4.328e-05, 0.5062, 4.328e-05, 0.5002, 0.008417, 0.5002, 0.008417, 0.5062, 0.1162, 0.5062, 0.1162, 0.5002, 0.1248, 0.5002, 0.1248, 0.5062])
me_formation_wheel_mesh.materials.append(mat_ac3dmat16_001)
me_formation_wheel_mesh.use_remesh_fix_poles = True
me_formation_wheel_mesh.use_remesh_preserve_attributes = False
me_formation_wheel_mesh.use_mirror_vertex_groups = False
me_formation_wheel_mesh.update()
me_hook_bypass_switch_mesh = bpy.data.meshes.new('hook-bypass-switch.mesh')
me_hook_bypass_switch_mesh.from_pydata([(-0.002079, -0.01238, -0.004393), (-0.0002766, -0.01274, -0.003779), (0.001526, -0.01243, -0.00442), (0.002272, -0.01163, -0.005943), (0.001526, -0.0108, -0.007454), (-0.0002766, -0.01044, -0.008069), (-0.002079, -0.01075, -0.007427), (-0.002826, -0.01155, -0.005905), (-0.00233, 0.007663, 0.006916), (0.0, 0.007194, 0.007711), (0.00233, 0.007597, 0.006881), (0.003295, 0.008635, 0.004913), (0.00233, 0.009699, 0.00296), (0.0, 0.01017, 0.002166), (-0.00233, 0.009765, 0.002995), (-0.003295, 0.008728, 0.004963), (2.813e-05, 0.009989, 0.005639)], [], [(16, 15, 8), (16, 14, 15), (16, 13, 14), (16, 12, 13), (16, 11, 12), (16, 10, 11), (16, 9, 10), (16, 8, 9), (0, 8, 15, 7), (7, 15, 14, 6), (6, 14, 13, 5), (5, 13, 12, 4), (4, 12, 11, 3), (3, 11, 10, 2), (2, 10, 9, 1), (1, 9, 8, 0)])
me_hook_bypass_switch_mesh.polygons.foreach_set('use_smooth', [True] * 16)
_uv = me_hook_bypass_switch_mesh.uv_layers.new(name='UVMap')
_uv.uv.foreach_set('vector', [0.6195, 0.3693, 0.6148, 0.3693, 0.6162, 0.366, 0.6195, 0.3693, 0.6162, 0.3727, 0.6148, 0.3693, 0.6195, 0.3693, 0.6195, 0.3741, 0.6162, 0.3727, 0.6195, 0.3693, 0.6229, 0.3727, 0.6195, 0.3741, 0.6195, 0.3693, 0.6242, 0.3693, 0.6229, 0.3727, 0.6195, 0.3693, 0.6229, 0.366, 0.6242, 0.3693, 0.6195, 0.3693, 0.6195, 0.3646, 0.6229, 0.366, 0.6195, 0.3693, 0.6162, 0.366, 0.6195, 0.3646, 0.6163, 0.3668, 0.6162, 0.366, 0.6148, 0.3693, 0.6153, 0.3694, 0.6153, 0.3694, 0.6148, 0.3693, 0.6162, 0.3727, 0.6163, 0.372, 0.6163, 0.372, 0.6162, 0.3727, 0.6195, 0.3741, 0.6189, 0.3731, 0.6189, 0.3731, 0.6195, 0.3741, 0.6229, 0.3727, 0.6215, 0.372, 0.6215, 0.372, 0.6229, 0.3727, 0.6242, 0.3693, 0.6226, 0.3694, 0.6226, 0.3694, 0.6242, 0.3693, 0.6229, 0.366, 0.6215, 0.3668, 0.6215, 0.3668, 0.6229, 0.366, 0.6195, 0.3646, 0.6189, 0.3657, 0.6189, 0.3657, 0.6195, 0.3646, 0.6162, 0.366, 0.6163, 0.3668])
me_hook_bypass_switch_mesh.materials.append(mat_ac3dmat16_001)
me_hook_bypass_switch_mesh.use_remesh_fix_poles = True
me_hook_bypass_switch_mesh.use_remesh_preserve_attributes = False
me_hook_bypass_switch_mesh.use_mirror_vertex_groups = False
me_hook_bypass_switch_mesh.update()
me_indexer_wheel_mesh = bpy.data.meshes.new('indexer-wheel.mesh')
me_indexer_wheel_mesh.from_pydata([(0.004752, 0.01587, 0.01431), (0.004752, 0.02041, 0.006562), (0.004752, 0.02139, -0.002323), (0.004752, 0.01864, -0.0108), (0.004752, 0.01265, -0.01741), (0.004752, 0.004443, -0.02101), (0.004752, -0.004558, -0.02097), (0.004752, -0.0128, -0.0173), (0.004752, -0.01885, -0.01064), (0.004752, -0.02167, -0.002133), (0.004752, -0.02077, 0.006743), (0.004752, -0.0163, 0.01446), (0.004752, -0.009042, 0.01967), (0.004752, 0.008567, 0.0196), (0.004752, -0.0002461, 0.02149), (-0.004708, 0.008567, 0.0196), (-0.004708, 0.01587, 0.01431), (-0.004708, 0.02041, 0.006562), (-0.004708, 0.02139, -0.002323), (-0.004708, 0.01864, -0.0108), (-0.004708, 0.01265, -0.01741), (-0.004708, 0.004443, -0.02101), (-0.004708, -0.004558, -0.02097), (-0.004708, -0.0128, -0.0173), (-0.004708, -0.01885, -0.01064), (-0.004708, -0.02167, -0.002133), (-0.004708, -0.02077, 0.006743), (-0.004708, -0.0163, 0.01446), (-0.004708, -0.009042, 0.01967), (-0.004708, -0.0002461, 0.02149)], [], [(15, 13, 0, 16), (16, 0, 1, 17), (17, 1, 2, 18), (18, 2, 3, 19), (19, 3, 4, 20), (20, 4, 5, 21), (21, 5, 6, 22), (22, 6, 7, 23), (23, 7, 8, 24), (24, 8, 9, 25), (25, 9, 10, 26), (26, 10, 11, 27), (27, 11, 12, 28), (28, 12, 14, 29), (29, 14, 13, 15)])
_uv = me_indexer_wheel_mesh.uv_layers.new(name='UVMap')
_uv.uv.foreach_set('vector', [0.1162, 0.5062, 0.1162, 0.5002, 0.1248, 0.5002, 0.1248, 0.5062, 4.328e-05, 0.5062, 4.328e-05, 0.5002, 0.008417, 0.5002, 0.008417, 0.5062, 0.008357, 0.5062, 0.008357, 0.5002, 0.01674, 0.5002, 0.01674, 0.5062, 0.01668, 0.5062, 0.01668, 0.5002, 0.02509, 0.5002, 0.02509, 0.5062, 0.02482, 0.5062, 0.02482, 0.5002, 0.03321, 0.5002, 0.03321, 0.5062, 0.03339, 0.5062, 0.03339, 0.5002, 0.04161, 0.5002, 0.04161, 0.5062, 0.04152, 0.5062, 0.04152, 0.5003, 0.04989, 0.5003, 0.04989, 0.5062, 0.0501, 0.5063, 0.0501, 0.5002, 0.05801, 0.5002, 0.05801, 0.5063, 0.05803, 0.5063, 0.05803, 0.5002, 0.06646, 0.5002, 0.06646, 0.5063, 0.0747, 0.5062, 0.0747, 0.5002, 0.06632, 0.5002, 0.06632, 0.5062, 0.07465, 0.5063, 0.07465, 0.5002, 0.08298, 0.5002, 0.08298, 0.5063, 0.08302, 0.5063, 0.08302, 0.5002, 0.09135, 0.5002, 0.09135, 0.5063, 0.09964, 0.5062, 0.09964, 0.5002, 0.09128, 0.5002, 0.09128, 0.5062, 0.09959, 0.5062, 0.09959, 0.5002, 0.1079, 0.5002, 0.1079, 0.5062, 0.1079, 0.5062, 0.1079, 0.5002, 0.1162, 0.5002, 0.1162, 0.5062])
me_indexer_wheel_mesh.materials.append(mat_ac3dmat16_001)
me_indexer_wheel_mesh.use_remesh_fix_poles = True
me_indexer_wheel_mesh.use_remesh_preserve_attributes = False
me_indexer_wheel_mesh.use_mirror_vertex_groups = False
me_indexer_wheel_mesh.update()
me_instrument_wheel_mesh = bpy.data.meshes.new('instrument-wheel.mesh')
me_instrument_wheel_mesh.from_pydata([(-0.004737, -0.0002461, 0.02149), (-0.004737, -0.009042, 0.01967), (-0.004737, -0.0163, 0.01446), (-0.004737, -0.02077, 0.006743), (-0.004737, -0.02167, -0.002133), (-0.004737, -0.01885, -0.01064), (-0.004737, -0.0128, -0.0173), (-0.004737, -0.004558, -0.02097), (-0.004737, 0.004443, -0.02101), (-0.004737, 0.01265, -0.01741), (-0.004737, 0.01864, -0.0108), (-0.004737, 0.02139, -0.002323), (-0.004737, 0.02041, 0.006562), (-0.004737, 0.01587, 0.01431), (-0.004737, 0.008567, 0.0196), (0.004738, -0.0002461, 0.02149), (0.004738, 0.008567, 0.0196), (0.004738, -0.009042, 0.01967), (0.004738, -0.0163, 0.01446), (0.004738, -0.02077, 0.006743), (0.004738, -0.02167, -0.002133), (0.004738, -0.01885, -0.01064), (0.004738, -0.0128, -0.0173), (0.004738, -0.004558, -0.02097), (0.004738, 0.004443, -0.02101), (0.004738, 0.01265, -0.01741), (0.004738, 0.01864, -0.0108), (0.004738, 0.02139, -0.002323), (0.004738, 0.02041, 0.006562), (0.004738, 0.01587, 0.01431)], [], [(0, 15, 16, 14), (1, 17, 15, 0), (2, 18, 17, 1), (3, 19, 18, 2), (4, 20, 19, 3), (5, 21, 20, 4), (6, 22, 21, 5), (7, 23, 22, 6), (8, 24, 23, 7), (9, 25, 24, 8), (10, 26, 25, 9), (11, 27, 26, 10), (12, 28, 27, 11), (13, 29, 28, 12), (14, 16, 29, 13)])
_uv = me_instrument_wheel_mesh.uv_layers.new(name='UVMap')
_uv.uv.foreach_set('vector', [0.1079, 0.5062, 0.1079, 0.5002, 0.1162, 0.5002, 0.1162, 0.5062, 0.09959, 0.5062, 0.09959, 0.5002, 0.1079, 0.5002, 0.1079, 0.5062, 0.09964, 0.5062, 0.09964, 0.5002, 0.09128, 0.5002, 0.09128, 0.5062, 0.08302, 0.5063, 0.08302, 0.5002, 0.09135, 0.5002, 0.09135, 0.5063, 0.07465, 0.5063, 0.07465, 0.5002, 0.08298, 0.5002, 0.08298, 0.5063, 0.0747, 0.5062, 0.0747, 0.5002, 0.06632, 0.5002, 0.06632, 0.5062, 0.05803, 0.5063, 0.05803, 0.5002, 0.06646, 0.5002, 0.06646, 0.5063, 0.0501, 0.5063, 0.0501, 0.5002, 0.05801, 0.5002, 0.05801, 0.5063, 0.04152, 0.5062, 0.04152, 0.5003, 0.04989, 0.5003, 0.04989, 0.5062, 0.03339, 0.5062, 0.03339, 0.5002, 0.04161, 0.5002, 0.04161, 0.5062, 0.02482, 0.5062, 0.02482, 0.5002, 0.03321, 0.5002, 0.03321, 0.5062, 0.01668, 0.5062, 0.01668, 0.5002, 0.02509, 0.5002, 0.02509, 0.5062, 0.008357, 0.5062, 0.008357, 0.5002, 0.01674, 0.5002, 0.01674, 0.5062, 4.328e-05, 0.5062, 4.328e-05, 0.5002, 0.008417, 0.5002, 0.008417, 0.5062, 0.1162, 0.5062, 0.1162, 0.5002, 0.1248, 0.5002, 0.1248, 0.5062])
me_instrument_wheel_mesh.materials.append(mat_ac3dmat16_001)
me_instrument_wheel_mesh.use_remesh_fix_poles = True
me_instrument_wheel_mesh.use_remesh_preserve_attributes = False
me_instrument_wheel_mesh.use_mirror_vertex_groups = False
me_instrument_wheel_mesh.update()
me_mlp_mount_mesh = bpy.data.meshes.new('mlp_mount.mesh')
me_mlp_mount_mesh.from_pydata([(-0.09092, 0.02378, -0.05004), (-0.09001, 0.02496, -0.05227), (-0.08821, 0.02522, -0.05275), (-0.07503, 0.02522, -0.05275), (-0.07214, 0.02581, -0.05387), (-0.07033, 0.02683, -0.05578), (-0.07033, 0.02903, -0.05993), (-0.06979, 0.02988, -0.06152), (-0.06817, 0.0303, -0.06232), (-0.01399, 0.0303, -0.06232), (-0.01291, 0.02996, -0.06168), (-0.01201, 0.02912, -0.06008), (-0.01201, 0.02725, -0.05658), (-0.01111, 0.02581, -0.05387), (-0.008216, 0.02522, -0.05275), (-0.0009933, 0.0253, -0.05291), (0.001354, 0.02632, -0.05482), (0.002077, 0.02751, -0.05706), (0.001896, 0.02903, -0.05993), (0.002618, 0.02979, -0.06136), (0.004063, 0.0303, -0.06232), (0.06817, 0.03039, -0.06248), (0.06979, 0.02996, -0.06168), (0.07051, 0.02929, -0.0604), (0.07033, 0.02708, -0.05626), (0.0725, 0.02598, -0.05419), (0.07503, 0.02539, -0.05307), (0.08731, 0.02539, -0.05307), (0.08929, 0.02513, -0.05259), (0.09038, 0.02454, -0.05148), (0.09038, -0.02904, 0.04929), (0.08929, -0.02989, 0.05088), (0.08731, -0.03031, 0.05168), (0.07394, -0.03022, 0.05152), (0.07142, -0.03107, 0.05311), (0.07015, -0.03201, 0.05487), (0.07033, -0.03379, 0.05822), (0.06961, -0.03446, 0.05949), (0.06835, -0.03489, 0.06029), (0.003702, -0.0348, 0.06013), (0.002077, -0.03421, 0.05901), (0.001715, -0.03353, 0.05774), (0.001535, -0.03184, 0.05455), (-0.0002708, -0.0309, 0.05279), (-0.002438, -0.03039, 0.05184), (-0.008758, -0.03039, 0.05184), (-0.01074, -0.03082, 0.05264), (-0.01237, -0.03184, 0.05455), (-0.01201, -0.03362, 0.0579), (-0.01291, -0.03446, 0.05949), (-0.01508, -0.03472, 0.05997), (-0.06925, -0.03463, 0.05981), (-0.07069, -0.03421, 0.05901), (-0.07105, -0.03362, 0.0579), (-0.07124, -0.0315, 0.05391), (-0.07286, -0.03065, 0.05232), (-0.07485, -0.03022, 0.05152), (-0.08893, -0.03014, 0.05136), (-0.09038, -0.02946, 0.05008), (-0.09074, -0.0287, 0.04865), (-0.09092, 0.02819, -0.04769), (-0.09001, 0.02938, -0.04992), (-0.08821, 0.02963, -0.0504), (-0.07503, 0.02963, -0.0504), (-0.07214, 0.03022, -0.05152), (-0.07033, 0.03124, -0.05343), (-0.07033, 0.03345, -0.05758), (-0.06979, 0.03429, -0.05917), (-0.06817, 0.03472, -0.05997), (-0.01399, 0.03472, -0.05997), (-0.01291, 0.03438, -0.05933), (-0.01201, 0.03353, -0.05774), (-0.01201, 0.03167, -0.05423), (-0.01111, 0.03022, -0.05152), (-0.008216, 0.02963, -0.0504), (-0.0009933, 0.02972, -0.05056), (0.001354, 0.03073, -0.05248), (0.002077, 0.03192, -0.05471), (0.001896, 0.03345, -0.05758), (0.002618, 0.03421, -0.05901), (0.004063, 0.03472, -0.05997), (0.06817, 0.0348, -0.06013), (0.06979, 0.03438, -0.05933), (0.07051, 0.0337, -0.05806), (0.07033, 0.0315, -0.05391), (0.0725, 0.03039, -0.05184), (0.07503, 0.0298, -0.05072), (0.08731, 0.0298, -0.05072), (0.08929, 0.02955, -0.05024), (0.09038, 0.02895, -0.04913), (0.09038, -0.02462, 0.05163), (0.08929, -0.02547, 0.05323), (0.08731, -0.02589, 0.05403), (0.07394, -0.02581, 0.05387), (0.07142, -0.02666, 0.05546), (0.07015, -0.02759, 0.05721), (0.07033, -0.02937, 0.06056), (0.06961, -0.03005, 0.06184), (0.06835, -0.03047, 0.06264), (0.003702, -0.03039, 0.06248), (0.002077, -0.02979, 0.06136), (0.001715, -0.02912, 0.06008), (0.001535, -0.02742, 0.0569), (-0.0002708, -0.02649, 0.05514), (-0.002438, -0.02598, 0.05419), (-0.008758, -0.02598, 0.05419), (-0.01074, -0.0264, 0.05498), (-0.01237, -0.02742, 0.0569), (-0.01201, -0.0292, 0.06024), (-0.01291, -0.03005, 0.06184), (-0.01508, -0.0303, 0.06232), (-0.06925, -0.03022, 0.06216), (-0.07069, -0.02979, 0.06136), (-0.07105, -0.0292, 0.06024), (-0.07124, -0.02708, 0.05626), (-0.07286, -0.02623, 0.05466), (-0.07485, -0.02581, 0.05387), (-0.08893, -0.02573, 0.05371), (-0.09038, -0.02505, 0.05243), (-0.09074, -0.02428, 0.051), (0.08806, 0.03181, -0.06274), (0.0911, 0.03033, -0.05995), (0.09092, -0.03283, 0.05882), (0.08735, -0.03423, 0.06146), (-0.08789, -0.03423, 0.06146), (-0.09092, -0.0325, 0.0582), (-0.0911, 0.03041, -0.06011), (-0.08753, 0.03173, -0.06259)], [], [(111, 114, 113), (111, 113, 112), (117, 119, 118), (119, 0, 59), (0, 119, 60), (60, 1, 0), (1, 60, 61), (62, 1, 61), (1, 62, 2), (63, 2, 62), (2, 63, 3), (64, 3, 63), (3, 64, 4), (64, 5, 4), (5, 64, 65), (65, 6, 5), (6, 65, 66), (66, 7, 6), (7, 66, 67), (68, 7, 67), (7, 68, 8), (69, 8, 68), (8, 69, 9), (70, 9, 69), (9, 70, 10), (70, 11, 10), (11, 70, 71), (71, 12, 11), (12, 71, 72), (72, 13, 12), (13, 72, 73), (74, 13, 73), (13, 74, 14), (75, 14, 74), (14, 75, 15), (76, 15, 75), (15, 76, 16), (76, 17, 16), (17, 76, 77), (77, 18, 17), (18, 77, 78), (78, 19, 18), (19, 78, 79), (80, 19, 79), (19, 80, 20), (81, 20, 80), (20, 81, 21), (82, 21, 81), (21, 82, 22), (82, 23, 22), (23, 82, 83), (83, 24, 23), (24, 83, 84), (84, 25, 24), (25, 84, 85), (86, 25, 85), (25, 86, 26), (87, 26, 86), (26, 87, 27), (88, 27, 87), (27, 88, 28), (88, 29, 28), (29, 88, 89), (89, 30, 29), (30, 89, 90), (90, 31, 30), (31, 90, 91), (31, 92, 32), (92, 31, 91), (32, 93, 33), (93, 32, 92), (33, 94, 34), (94, 33, 93), (94, 35, 34), (35, 94, 95), (95, 36, 35), (36, 95, 96), (96, 37, 36), (37, 96, 97), (37, 98, 38), (98, 37, 97), (38, 99, 39), (99, 38, 98), (39, 100, 40), (100, 39, 99), (100, 41, 40), (41, 100, 101), (101, 42, 41), (42, 101, 102), (102, 43, 42), (43, 102, 103), (43, 104, 44), (104, 43, 103), (44, 105, 45), (105, 44, 104), (45, 106, 46), (106, 45, 105), (106, 47, 46), (47, 106, 107), (107, 48, 47), (48, 107, 108), (108, 49, 48), (49, 108, 109), (49, 110, 50), (110, 49, 109), (50, 111, 51), (111, 50, 110), (51, 112, 52), (112, 51, 111), (112, 53, 52), (53, 112, 113), (113, 54, 53), (54, 113, 114), (114, 55, 54), (55, 114, 115), (55, 116, 56), (116, 55, 115), (56, 117, 57), (117, 56, 116), (117, 58, 57), (58, 117, 118), (118, 59, 58), (59, 118, 119), (110, 109, 108), (99, 101, 100), (98, 97, 96), (92, 91, 90), (89, 88, 87), (83, 82, 81), (80, 79, 78), (71, 70, 69), (68, 67, 66), (62, 61, 60), (110, 108, 107), (111, 110, 107), (111, 107, 114), (116, 119, 117), (60, 63, 62), (65, 68, 66), (72, 71, 69), (65, 69, 68), (65, 72, 69), (119, 63, 60), (119, 116, 63), (77, 80, 78), (84, 83, 81), (77, 81, 80), (77, 84, 81), (86, 89, 87), (90, 93, 92), (93, 90, 89), (93, 89, 86), (98, 96, 95), (99, 102, 101), (99, 98, 102), (102, 98, 95), (95, 103, 102), (103, 95, 94), (114, 107, 106), (106, 115, 114), (64, 72, 65), (64, 73, 72), (76, 84, 77), (76, 85, 84), (103, 94, 93), (76, 86, 85), (76, 93, 86), (103, 93, 76), (103, 76, 75), (104, 103, 75), (75, 74, 104), (105, 104, 74), (115, 106, 105), (115, 105, 116), (116, 105, 74), (64, 63, 73), (63, 74, 73), (63, 116, 74), (127, 126, 125, 124, 123, 122, 121, 120)])
me_mlp_mount_mesh.polygons.foreach_set('use_smooth', [1, 1, 1, 1, 1, 1, 1, 1, 1, 1, 1, 1, 1, 1, 1, 1, 1, 1, 1, 1, 1, 1, 1, 1, 1, 1, 1, 1, 1, 1, 1, 1, 1, 1, 1, 1, 1, 1, 1, 1, 1, 1, 1, 1, 1, 1, 1, 1, 1, 1, 1, 1, 1, 1, 1, 1, 1, 1, 1, 1, 1, 1, 1, 1, 1, 1, 1, 1, 1, 1, 1, 1, 1, 1, 1, 1, 1, 1, 1, 1, 1, 1, 1, 1, 1, 1, 1, 1, 1, 1, 1, 1, 1, 1, 1, 1, 1, 1, 1, 1, 1, 1, 1, 1, 1, 1, 1, 1, 1, 1, 1, 1, 1, 1, 1, 1, 1, 1, 1, 1, 1, 1, 1, 1, 1, 1, 1, 1, 1, 1, 1, 1, 1, 1, 1, 1, 1, 1, 1, 1, 1, 1, 1, 1, 1, 1, 1, 1, 1, 1, 1, 1, 1, 1, 1, 1, 0, 1, 1, 1, 1, 1, 1, 1, 1, 1, 1, 1, 1, 1, 1, 1, 1, 1, 1, 1, 1, 1, 1])
_uv = me_mlp_mount_mesh.uv_layers.new(name='UVMap')
_uv.uv.foreach_set('vector', [0.002625, 0.6096, 0.008397, 0.6109, 0.004497, 0.6108, 0.002625, 0.6096, 0.004497, 0.6108, 0.003405, 0.6105, 0.01089, 0.6222, 0.01354, 0.6233, 0.01214, 0.6231, 0.01354, 0.6233, 0.1101, 0.6235, 0.01354, 0.6233, 0.1101, 0.6235, 0.01354, 0.6233, 0.1101, 0.6235, 0.1101, 0.6235, 0.1123, 0.6229, 0.1101, 0.6235, 0.1123, 0.6229, 0.1101, 0.6235, 0.1123, 0.6229, 0.1128, 0.6217, 0.1123, 0.6229, 0.1123, 0.6229, 0.1123, 0.6229, 0.1128, 0.6217, 0.1128, 0.6217, 0.1128, 0.6133, 0.1128, 0.6217, 0.1128, 0.6217, 0.1128, 0.6217, 0.1128, 0.6133, 0.1128, 0.6133, 0.1138, 0.6115, 0.1128, 0.6133, 0.1128, 0.6133, 0.1128, 0.6133, 0.1138, 0.6115, 0.1138, 0.6115, 0.1138, 0.6115, 0.1157, 0.6103, 0.1138, 0.6115, 0.1157, 0.6103, 0.1138, 0.6115, 0.1157, 0.6103, 0.1157, 0.6103, 0.1198, 0.6103, 0.1157, 0.6103, 0.1198, 0.6103, 0.1157, 0.6103, 0.1198, 0.6103, 0.1198, 0.6103, 0.1213, 0.61, 0.1198, 0.6103, 0.1213, 0.61, 0.1198, 0.6103, 0.1213, 0.61, 0.1221, 0.6089, 0.1213, 0.61, 0.1213, 0.61, 0.1213, 0.61, 0.1221, 0.6089, 0.1221, 0.6089, 0.1221, 0.5744, 0.1221, 0.6089, 0.1221, 0.6089, 0.1221, 0.6089, 0.1221, 0.5744, 0.1221, 0.5744, 0.1215, 0.5737, 0.1221, 0.5744, 0.1221, 0.5744, 0.1221, 0.5744, 0.1215, 0.5737, 0.1215, 0.5737, 0.1215, 0.5737, 0.1199, 0.5731, 0.1215, 0.5737, 0.1199, 0.5731, 0.1215, 0.5737, 0.1199, 0.5731, 0.1199, 0.5731, 0.1165, 0.5731, 0.1199, 0.5731, 0.1165, 0.5731, 0.1199, 0.5731, 0.1165, 0.5731, 0.1165, 0.5731, 0.1138, 0.5725, 0.1165, 0.5731, 0.1138, 0.5725, 0.1165, 0.5731, 0.1138, 0.5725, 0.1128, 0.5707, 0.1138, 0.5725, 0.1138, 0.5725, 0.1138, 0.5725, 0.1128, 0.5707, 0.1128, 0.5707, 0.1129, 0.5661, 0.1128, 0.5707, 0.1128, 0.5707, 0.1128, 0.5707, 0.1129, 0.5661, 0.1129, 0.5661, 0.1148, 0.5646, 0.1129, 0.5661, 0.1129, 0.5661, 0.1129, 0.5661, 0.1148, 0.5646, 0.1148, 0.5646, 0.1148, 0.5646, 0.117, 0.5641, 0.1148, 0.5646, 0.117, 0.5641, 0.1148, 0.5646, 0.117, 0.5641, 0.117, 0.5641, 0.1198, 0.5642, 0.117, 0.5641, 0.1198, 0.5642, 0.117, 0.5641, 0.1198, 0.5642, 0.1198, 0.5642, 0.1212, 0.5638, 0.1198, 0.5642, 0.1212, 0.5638, 0.1198, 0.5642, 0.1212, 0.5638, 0.1221, 0.5628, 0.1212, 0.5638, 0.1212, 0.5638, 0.1212, 0.5638, 0.1221, 0.5628, 0.1221, 0.5628, 0.1223, 0.5219, 0.1221, 0.5628, 0.1221, 0.5628, 0.1221, 0.5628, 0.1223, 0.5219, 0.1223, 0.5219, 0.1215, 0.5209, 0.1223, 0.5219, 0.1223, 0.5219, 0.1223, 0.5219, 0.1215, 0.5209, 0.1215, 0.5209, 0.1215, 0.5209, 0.1202, 0.5204, 0.1215, 0.5209, 0.1202, 0.5204, 0.1215, 0.5209, 0.1202, 0.5204, 0.1202, 0.5204, 0.1162, 0.5205, 0.1202, 0.5204, 0.1162, 0.5205, 0.1202, 0.5204, 0.1162, 0.5205, 0.1162, 0.5205, 0.1142, 0.5191, 0.1162, 0.5205, 0.1142, 0.5191, 0.1162, 0.5205, 0.1142, 0.5191, 0.1131, 0.5175, 0.1142, 0.5191, 0.1142, 0.5191, 0.1142, 0.5191, 0.1131, 0.5175, 0.1131, 0.5175, 0.1131, 0.5097, 0.1131, 0.5175, 0.1131, 0.5175, 0.1131, 0.5175, 0.1131, 0.5097, 0.1131, 0.5097, 0.1126, 0.5084, 0.1131, 0.5097, 0.1131, 0.5097, 0.1131, 0.5097, 0.1126, 0.5084, 0.1126, 0.5084, 0.1126, 0.5084, 0.1115, 0.5077, 0.1126, 0.5084, 0.1115, 0.5077, 0.1126, 0.5084, 0.1115, 0.5077, 0.1115, 0.5077, 0.01292, 0.5077, 0.1115, 0.5077, 0.01292, 0.5077, 0.1115, 0.5077, 0.01292, 0.5077, 0.01292, 0.5077, 0.01136, 0.5084, 0.01292, 0.5077, 0.01136, 0.5084, 0.01292, 0.5077, 0.01136, 0.5084, 0.01136, 0.5084, 0.01058, 0.5097, 0.01058, 0.5097, 0.01058, 0.5097, 0.01136, 0.5084, 0.01136, 0.5084, 0.01058, 0.5097, 0.01074, 0.5182, 0.01074, 0.5182, 0.01074, 0.5182, 0.01058, 0.5097, 0.01058, 0.5097, 0.01074, 0.5182, 0.009177, 0.5198, 0.009177, 0.5198, 0.009177, 0.5198, 0.01074, 0.5182, 0.01074, 0.5182, 0.009177, 0.5198, 0.007461, 0.5206, 0.009177, 0.5198, 0.007461, 0.5206, 0.009177, 0.5198, 0.007461, 0.5206, 0.007461, 0.5206, 0.004185, 0.5205, 0.007461, 0.5206, 0.004185, 0.5205, 0.007461, 0.5206, 0.004185, 0.5205, 0.004185, 0.5205, 0.002937, 0.521, 0.004185, 0.5205, 0.002937, 0.521, 0.004185, 0.5205, 0.002937, 0.521, 0.002937, 0.521, 0.002157, 0.5218, 0.002157, 0.5218, 0.002157, 0.5218, 0.002937, 0.521, 0.002937, 0.521, 0.002157, 0.5218, 0.002313, 0.5631, 0.002313, 0.5631, 0.002313, 0.5631, 0.002157, 0.5218, 0.002157, 0.5218, 0.002313, 0.5631, 0.003405, 0.5641, 0.003405, 0.5641, 0.003405, 0.5641, 0.002313, 0.5631, 0.002313, 0.5631, 0.003405, 0.5641, 0.004653, 0.5643, 0.003405, 0.5641, 0.004653, 0.5643, 0.003405, 0.5641, 0.004653, 0.5643, 0.004653, 0.5643, 0.007773, 0.5644, 0.004653, 0.5643, 0.007773, 0.5644, 0.004653, 0.5643, 0.007773, 0.5644, 0.007773, 0.5644, 0.009489, 0.5656, 0.007773, 0.5644, 0.009489, 0.5656, 0.007773, 0.5644, 0.009489, 0.5656, 0.009489, 0.5656, 0.01042, 0.567, 0.01042, 0.567, 0.01042, 0.567, 0.009489, 0.5656, 0.009489, 0.5656, 0.01042, 0.567, 0.01042, 0.571, 0.01042, 0.571, 0.01042, 0.571, 0.01042, 0.567, 0.01042, 0.567, 0.01042, 0.571, 0.009645, 0.5723, 0.009645, 0.5723, 0.009645, 0.5723, 0.01042, 0.571, 0.01042, 0.571, 0.009645, 0.5723, 0.007773, 0.5733, 0.009645, 0.5723, 0.007773, 0.5733, 0.009645, 0.5723, 0.007773, 0.5733, 0.007773, 0.5733, 0.004497, 0.5731, 0.007773, 0.5733, 0.004497, 0.5731, 0.007773, 0.5733, 0.004497, 0.5731, 0.004497, 0.5731, 0.002937, 0.5737, 0.004497, 0.5731, 0.002937, 0.5737, 0.004497, 0.5731, 0.002937, 0.5737, 0.002937, 0.5737, 0.002469, 0.575, 0.002469, 0.575, 0.002469, 0.575, 0.002937, 0.5737, 0.002937, 0.5737, 0.002469, 0.575, 0.002625, 0.6096, 0.002625, 0.6096, 0.002625, 0.6096, 0.002469, 0.575, 0.002469, 0.575, 0.002625, 0.6096, 0.003405, 0.6105, 0.003405, 0.6105, 0.003405, 0.6105, 0.002625, 0.6096, 0.002625, 0.6096, 0.003405, 0.6105, 0.004497, 0.6108, 0.003405, 0.6105, 0.004497, 0.6108, 0.003405, 0.6105, 0.004497, 0.6108, 0.004497, 0.6108, 0.008397, 0.6109, 0.004497, 0.6108, 0.008397, 0.6109, 0.004497, 0.6108, 0.008397, 0.6109, 0.008397, 0.6109, 0.009957, 0.6119, 0.008397, 0.6109, 0.009957, 0.6119, 0.008397, 0.6109, 0.009957, 0.6119, 0.009957, 0.6119, 0.01074, 0.6132, 0.01074, 0.6132, 0.01074, 0.6132, 0.009957, 0.6119, 0.009957, 0.6119, 0.01074, 0.6132, 0.01089, 0.6222, 0.01089, 0.6222, 0.01089, 0.6222, 0.01074, 0.6132, 0.01074, 0.6132, 0.01089, 0.6222, 0.01214, 0.6231, 0.01089, 0.6222, 0.01214, 0.6231, 0.01089, 0.6222, 0.01214, 0.6231, 0.01214, 0.6231, 0.01354, 0.6233, 0.01214, 0.6231, 0.01354, 0.6233, 0.01214, 0.6231, 0.01354, 0.6233, 0.002469, 0.575, 0.002937, 0.5737, 0.004497, 0.5731, 0.002313, 0.5631, 0.004653, 0.5643, 0.003405, 0.5641, 0.002157, 0.5218, 0.002937, 0.521, 0.004185, 0.5205, 0.01058, 0.5097, 0.01136, 0.5084, 0.01292, 0.5077, 0.1115, 0.5077, 0.1126, 0.5084, 0.1131, 0.5097, 0.1202, 0.5204, 0.1215, 0.5209, 0.1223, 0.5219, 0.1221, 0.5628, 0.1212, 0.5638, 0.1198, 0.5642, 0.1199, 0.5731, 0.1215, 0.5737, 0.1221, 0.5744, 0.1221, 0.6089, 0.1213, 0.61, 0.1198, 0.6103, 0.1128, 0.6217, 0.1123, 0.6229, 0.1101, 0.6235, 0.002469, 0.575, 0.004497, 0.5731, 0.007773, 0.5733, 0.002625, 0.6096, 0.002469, 0.575, 0.007773, 0.5733, 0.002625, 0.6096, 0.007773, 0.5733, 0.008397, 0.6109, 0.01074, 0.6132, 0.01354, 0.6233, 0.01089, 0.6222, 0.1101, 0.6235, 0.1128, 0.6133, 0.1128, 0.6217, 0.1157, 0.6103, 0.1221, 0.6089, 0.1198, 0.6103, 0.1165, 0.5731, 0.1199, 0.5731, 0.1221, 0.5744, 0.1157, 0.6103, 0.1221, 0.5744, 0.1221, 0.6089, 0.1157, 0.6103, 0.1165, 0.5731, 0.1221, 0.5744, 0.01354, 0.6233, 0.1128, 0.6133, 0.1101, 0.6235, 0.01354, 0.6233, 0.01074, 0.6132, 0.1128, 0.6133, 0.117, 0.5641, 0.1221, 0.5628, 0.1198, 0.5642, 0.1162, 0.5205, 0.1202, 0.5204, 0.1223, 0.5219, 0.117, 0.5641, 0.1223, 0.5219, 0.1221, 0.5628, 0.117, 0.5641, 0.1162, 0.5205, 0.1223, 0.5219, 0.1131, 0.5175, 0.1115, 0.5077, 0.1131, 0.5097, 0.01292, 0.5077, 0.01074, 0.5182, 0.01058, 0.5097, 0.01074, 0.5182, 0.01292, 0.5077, 0.1115, 0.5077, 0.01074, 0.5182, 0.1115, 0.5077, 0.1131, 0.5175, 0.002157, 0.5218, 0.004185, 0.5205, 0.007461, 0.5206, 0.002313, 0.5631, 0.007773, 0.5644, 0.004653, 0.5643, 0.002313, 0.5631, 0.002157, 0.5218, 0.007773, 0.5644, 0.007773, 0.5644, 0.002157, 0.5218, 0.007461, 0.5206, 0.007461, 0.5206, 0.009489, 0.5656, 0.007773, 0.5644, 0.009489, 0.5656, 0.007461, 0.5206, 0.009177, 0.5198, 0.008397, 0.6109, 0.007773, 0.5733, 0.009645, 0.5723, 0.009645, 0.5723, 0.009957, 0.6119, 0.008397, 0.6109, 0.1138, 0.6115, 0.1165, 0.5731, 0.1157, 0.6103, 0.1138, 0.6115, 0.1138, 0.5725, 0.1165, 0.5731, 0.1148, 0.5646, 0.1162, 0.5205, 0.117, 0.5641, 0.1148, 0.5646, 0.1142, 0.5191, 0.1162, 0.5205, 0.009489, 0.5656, 0.009177, 0.5198, 0.01074, 0.5182, 0.1148, 0.5646, 0.1131, 0.5175, 0.1142, 0.5191, 0.1148, 0.5646, 0.01074, 0.5182, 0.1131, 0.5175, 0.009489, 0.5656, 0.01074, 0.5182, 0.1148, 0.5646, 0.009489, 0.5656, 0.1148, 0.5646, 0.1129, 0.5661, 0.01042, 0.567, 0.009489, 0.5656, 0.1129, 0.5661, 0.1129, 0.5661, 0.1128, 0.5707, 0.01042, 0.567, 0.01042, 0.571, 0.01042, 0.567, 0.1128, 0.5707, 0.009957, 0.6119, 0.009645, 0.5723, 0.01042, 0.571, 0.009957, 0.6119, 0.01042, 0.571, 0.01074, 0.6132, 0.01074, 0.6132, 0.01042, 0.571, 0.1128, 0.5707, 0.1138, 0.6115, 0.1128, 0.6133, 0.1138, 0.5725, 0.1128, 0.6133, 0.1128, 0.5707, 0.1138, 0.5725, 0.1128, 0.6133, 0.01074, 0.6132, 0.1128, 0.5707, 0.0006396, 0.6215, 0.003107, 0.6238, 0.1208, 0.6237, 0.1236, 0.6217, 0.124, 0.5092, 0.1214, 0.507, 0.003262, 0.5068, 0.0004854, 0.5088])
me_mlp_mount_mesh.materials.append(mat_ac3dmat16_001)
me_mlp_mount_mesh.use_remesh_fix_poles = True
me_mlp_mount_mesh.use_remesh_preserve_attributes = False
me_mlp_mount_mesh.use_mirror_vertex_groups = False
me_mlp_mount_mesh.update()
me_position_steady_flash_switch_mesh = bpy.data.meshes.new('position-steady-flash-switch.mesh')
me_position_steady_flash_switch_mesh.from_pydata([(2.718e-05, 0.009989, 0.005639), (-0.003199, 0.008728, 0.004963), (-0.002262, 0.009765, 0.002995), (0.0, 0.01017, 0.002165), (0.002262, 0.0097, 0.00296), (0.003199, 0.008635, 0.004913), (0.002262, 0.007597, 0.006881), (0.0, 0.007195, 0.00771), (-0.002262, 0.007663, 0.006916), (-0.00235, -0.01158, -0.005921), (-0.001626, -0.01078, -0.007443), (0.0001245, -0.01047, -0.008085), (0.001875, -0.01083, -0.007471), (0.002599, -0.01166, -0.005959), (0.001875, -0.01246, -0.004437), (0.0001245, -0.01277, -0.003795), (-0.001626, -0.01241, -0.004409)], [], [(15, 7, 8, 16), (14, 6, 7, 15), (13, 5, 6, 14), (12, 4, 5, 13), (11, 3, 4, 12), (10, 2, 3, 11), (9, 1, 2, 10), (16, 8, 1, 9), (0, 8, 7), (0, 7, 6), (0, 6, 5), (0, 5, 4), (0, 4, 3), (0, 3, 2), (0, 2, 1), (0, 1, 8)])
me_position_steady_flash_switch_mesh.polygons.foreach_set('use_smooth', [True] * 16)
_uv = me_position_steady_flash_switch_mesh.uv_layers.new(name='UVMap')
_uv.uv.foreach_set('vector', [0.619, 0.3658, 0.6195, 0.3646, 0.6161, 0.366, 0.6163, 0.3669, 0.6216, 0.3669, 0.6229, 0.366, 0.6195, 0.3646, 0.619, 0.3658, 0.6227, 0.3695, 0.6244, 0.3694, 0.6229, 0.366, 0.6216, 0.3669, 0.6216, 0.3722, 0.6229, 0.3728, 0.6244, 0.3694, 0.6227, 0.3695, 0.619, 0.3732, 0.6195, 0.3742, 0.6229, 0.3728, 0.6216, 0.3722, 0.6163, 0.3721, 0.6161, 0.3728, 0.6195, 0.3742, 0.619, 0.3732, 0.6152, 0.3695, 0.6147, 0.3694, 0.6161, 0.3728, 0.6163, 0.3721, 0.6163, 0.3669, 0.6161, 0.366, 0.6147, 0.3694, 0.6152, 0.3695, 0.6196, 0.3694, 0.6161, 0.366, 0.6195, 0.3646, 0.6196, 0.3694, 0.6195, 0.3646, 0.6229, 0.366, 0.6196, 0.3694, 0.6229, 0.366, 0.6244, 0.3694, 0.6196, 0.3694, 0.6244, 0.3694, 0.6229, 0.3728, 0.6196, 0.3694, 0.6229, 0.3728, 0.6195, 0.3742, 0.6196, 0.3694, 0.6195, 0.3742, 0.6161, 0.3728, 0.6196, 0.3694, 0.6161, 0.3728, 0.6147, 0.3694, 0.6196, 0.3694, 0.6147, 0.3694, 0.6161, 0.366])
me_position_steady_flash_switch_mesh.materials.append(mat_ac3dmat16_001)
me_position_steady_flash_switch_mesh.use_remesh_fix_poles = True
me_position_steady_flash_switch_mesh.use_remesh_preserve_attributes = False
me_position_steady_flash_switch_mesh.use_mirror_vertex_groups = False
me_position_steady_flash_switch_mesh.update()
me_position_tail_switch_mesh = bpy.data.meshes.new('position-tail-switch.mesh')
me_position_tail_switch_mesh.from_pydata([(2.813e-05, 0.009989, 0.005639), (-0.003295, 0.008728, 0.004963), (-0.00233, 0.009765, 0.002995), (0.0, 0.01017, 0.002166), (0.00233, 0.009699, 0.00296), (0.003295, 0.008635, 0.004913), (0.00233, 0.007597, 0.006881), (0.0, 0.007195, 0.00771), (-0.00233, 0.007663, 0.006916), (-0.002517, -0.0109, -0.005557), (-0.00177, -0.0101, -0.007079), (3.242e-05, -0.009785, -0.007721), (0.001835, -0.01015, -0.007106), (0.002581, -0.01097, -0.005595), (0.001835, -0.01177, -0.004072), (3.242e-05, -0.01209, -0.003431), (-0.00177, -0.01172, -0.004045)], [], [(15, 7, 8, 16), (14, 6, 7, 15), (13, 5, 6, 14), (12, 4, 5, 13), (11, 3, 4, 12), (10, 2, 3, 11), (9, 1, 2, 10), (16, 8, 1, 9), (0, 8, 7), (0, 7, 6), (0, 6, 5), (0, 5, 4), (0, 4, 3), (0, 3, 2), (0, 2, 1), (0, 1, 8)])
me_position_tail_switch_mesh.polygons.foreach_set('use_smooth', [True] * 16)
_uv = me_position_tail_switch_mesh.uv_layers.new(name='UVMap')
_uv.uv.foreach_set('vector', [0.619, 0.3661, 0.6196, 0.365, 0.6162, 0.3663, 0.6164, 0.3672, 0.6216, 0.3672, 0.623, 0.3663, 0.6196, 0.365, 0.619, 0.3661, 0.6227, 0.3697, 0.6244, 0.3696, 0.623, 0.3663, 0.6216, 0.3672, 0.6216, 0.3722, 0.623, 0.3728, 0.6244, 0.3696, 0.6227, 0.3697, 0.619, 0.3732, 0.6196, 0.3741, 0.623, 0.3728, 0.6216, 0.3722, 0.6164, 0.3722, 0.6162, 0.3728, 0.6196, 0.3741, 0.619, 0.3732, 0.6153, 0.3697, 0.6148, 0.3696, 0.6162, 0.3728, 0.6164, 0.3722, 0.6164, 0.3672, 0.6162, 0.3663, 0.6148, 0.3696, 0.6153, 0.3697, 0.6196, 0.3695, 0.6162, 0.3663, 0.6196, 0.365, 0.6196, 0.3695, 0.6196, 0.365, 0.623, 0.3663, 0.6196, 0.3695, 0.623, 0.3663, 0.6244, 0.3696, 0.6196, 0.3695, 0.6244, 0.3696, 0.623, 0.3728, 0.6196, 0.3695, 0.623, 0.3728, 0.6196, 0.3741, 0.6196, 0.3695, 0.6196, 0.3741, 0.6162, 0.3728, 0.6196, 0.3695, 0.6162, 0.3728, 0.6148, 0.3696, 0.6196, 0.3695, 0.6148, 0.3696, 0.6162, 0.3663])
me_position_tail_switch_mesh.materials.append(mat_ac3dmat16_001)
me_position_tail_switch_mesh.use_remesh_fix_poles = True
me_position_tail_switch_mesh.use_remesh_preserve_attributes = False
me_position_tail_switch_mesh.use_mirror_vertex_groups = False
me_position_tail_switch_mesh.update()
me_position_wing_switch_mesh = bpy.data.meshes.new('position-wing-switch.mesh')
me_position_wing_switch_mesh.from_pydata([(3.624e-05, 0.01318, 0.00744), (-0.00422, 0.01152, 0.006549), (-0.002985, 0.01288, 0.003952), (4.768e-07, 0.01342, 0.002857), (0.002985, 0.0128, 0.003906), (0.004221, 0.01139, 0.006483), (0.002985, 0.01002, 0.009079), (4.768e-07, 0.009493, 0.01017), (-0.002985, 0.01011, 0.009125), (-0.003407, -0.01312, -0.006663), (-0.002451, -0.01206, -0.008671), (-0.0001416, -0.01165, -0.009519), (0.002168, -0.01213, -0.008707), (0.003123, -0.01322, -0.006713), (0.002168, -0.01428, -0.004704), (-0.0001416, -0.01469, -0.003857), (-0.002451, -0.01421, -0.004668)], [], [(0, 1, 8), (0, 2, 1), (0, 3, 2), (0, 4, 3), (0, 5, 4), (0, 6, 5), (0, 7, 6), (0, 8, 7), (16, 8, 1, 9), (9, 1, 2, 10), (10, 2, 3, 11), (11, 3, 4, 12), (12, 4, 5, 13), (13, 5, 6, 14), (14, 6, 7, 15), (15, 7, 8, 16)])
me_position_wing_switch_mesh.polygons.foreach_set('use_smooth', [True] * 16)
_uv = me_position_wing_switch_mesh.uv_layers.new(name='UVMap')
_uv.uv.foreach_set('vector', [0.6196, 0.3695, 0.6149, 0.3695, 0.6162, 0.3662, 0.6196, 0.3695, 0.6162, 0.3728, 0.6149, 0.3695, 0.6196, 0.3695, 0.6196, 0.3742, 0.6162, 0.3728, 0.6196, 0.3695, 0.6229, 0.3728, 0.6196, 0.3742, 0.6196, 0.3695, 0.6242, 0.3695, 0.6229, 0.3728, 0.6196, 0.3695, 0.6229, 0.3662, 0.6242, 0.3695, 0.6196, 0.3695, 0.6196, 0.3648, 0.6229, 0.3662, 0.6196, 0.3695, 0.6162, 0.3662, 0.6196, 0.3648, 0.6164, 0.3671, 0.6162, 0.3662, 0.6149, 0.3695, 0.6154, 0.3696, 0.6154, 0.3696, 0.6149, 0.3695, 0.6162, 0.3728, 0.6164, 0.3722, 0.6164, 0.3722, 0.6162, 0.3728, 0.6196, 0.3742, 0.619, 0.3732, 0.619, 0.3732, 0.6196, 0.3742, 0.6229, 0.3728, 0.6215, 0.3722, 0.6215, 0.3722, 0.6229, 0.3728, 0.6242, 0.3695, 0.6226, 0.3696, 0.6226, 0.3696, 0.6242, 0.3695, 0.6229, 0.3662, 0.6215, 0.3671, 0.6215, 0.3671, 0.6229, 0.3662, 0.6196, 0.3648, 0.619, 0.366, 0.619, 0.366, 0.6196, 0.3648, 0.6162, 0.3662, 0.6164, 0.3671])
me_position_wing_switch_mesh.materials.append(mat_ac3dmat16_001)
me_position_wing_switch_mesh.use_remesh_fix_poles = True
me_position_wing_switch_mesh.use_remesh_preserve_attributes = False
me_position_wing_switch_mesh.use_mirror_vertex_groups = False
me_position_wing_switch_mesh.update()
me_red_flood_switch_mesh = bpy.data.meshes.new('red-flood-switch.mesh')
me_red_flood_switch_mesh.from_pydata([(2.766e-05, 0.009988, 0.005639), (-0.003295, 0.008728, 0.004963), (-0.00233, 0.009765, 0.002995), (-4.768e-07, 0.01017, 0.002165), (0.00233, 0.009699, 0.00296), (0.003295, 0.008635, 0.004913), (0.00233, 0.007597, 0.006881), (-4.768e-07, 0.007194, 0.007711), (-0.00233, 0.007663, 0.006916), (-0.002539, -0.01195, -0.006113), (-0.001793, -0.01114, -0.007636), (1.049e-05, -0.01083, -0.008278), (0.001813, -0.0112, -0.007663), (0.002559, -0.01202, -0.006152), (0.001813, -0.01282, -0.004629), (1.049e-05, -0.01313, -0.003988), (-0.001793, -0.01277, -0.004602)], [], [(15, 7, 8, 16), (14, 6, 7, 15), (13, 5, 6, 14), (12, 4, 5, 13), (11, 3, 4, 12), (10, 2, 3, 11), (9, 1, 2, 10), (16, 8, 1, 9), (0, 8, 7), (0, 7, 6), (0, 6, 5), (0, 5, 4), (0, 4, 3), (0, 3, 2), (0, 2, 1), (0, 1, 8)])
me_red_flood_switch_mesh.polygons.foreach_set('use_smooth', [True] * 16)
_uv = me_red_flood_switch_mesh.uv_layers.new(name='UVMap')
_uv.uv.foreach_set('vector', [0.619, 0.3658, 0.6196, 0.3646, 0.6162, 0.366, 0.6164, 0.3668, 0.6216, 0.3668, 0.6229, 0.366, 0.6196, 0.3646, 0.619, 0.3658, 0.6226, 0.3694, 0.6243, 0.3693, 0.6229, 0.366, 0.6216, 0.3668, 0.6216, 0.3719, 0.6229, 0.3725, 0.6243, 0.3693, 0.6226, 0.3694, 0.619, 0.373, 0.6196, 0.3739, 0.6229, 0.3725, 0.6216, 0.3719, 0.6164, 0.3719, 0.6162, 0.3725, 0.6196, 0.3739, 0.619, 0.373, 0.6153, 0.3694, 0.6148, 0.3693, 0.6162, 0.3725, 0.6164, 0.3719, 0.6164, 0.3668, 0.6162, 0.366, 0.6148, 0.3693, 0.6153, 0.3694, 0.6196, 0.3692, 0.6162, 0.366, 0.6196, 0.3646, 0.6196, 0.3692, 0.6196, 0.3646, 0.6229, 0.366, 0.6196, 0.3692, 0.6229, 0.366, 0.6243, 0.3693, 0.6196, 0.3692, 0.6243, 0.3693, 0.6229, 0.3725, 0.6196, 0.3692, 0.6229, 0.3725, 0.6196, 0.3739, 0.6196, 0.3692, 0.6196, 0.3739, 0.6162, 0.3725, 0.6196, 0.3692, 0.6162, 0.3725, 0.6148, 0.3693, 0.6196, 0.3692, 0.6148, 0.3693, 0.6162, 0.366])
me_red_flood_switch_mesh.materials.append(mat_ac3dmat16_001)
me_red_flood_switch_mesh.use_remesh_fix_poles = True
me_red_flood_switch_mesh.use_remesh_preserve_attributes = False
me_red_flood_switch_mesh.use_mirror_vertex_groups = False
me_red_flood_switch_mesh.update()
me_taxi_light_switch_mesh = bpy.data.meshes.new('taxi-light-switch.mesh')
me_taxi_light_switch_mesh.from_pydata([(-0.004765, -0.003065, 0.01276), (-0.004765, 0.007594, -0.007283), (0.004765, 0.007594, -0.007283), (0.004765, -0.003065, 0.01276), (0.004765, 0.003454, 0.01623), (0.004765, 0.01411, -0.003817), (-0.004765, 0.01411, -0.003817), (-0.004765, 0.003454, 0.01623), (-0.003289, 0.006739, 0.004899), (-0.002352, 0.007776, 0.002931), (-8.965e-05, 0.008179, 0.002101), (0.002172, 0.007711, 0.002896), (0.003109, 0.006646, 0.004849), (0.002172, 0.005608, 0.006816), (-8.965e-05, 0.005206, 0.007646), (-0.002352, 0.005674, 0.006851), (-0.002582, -0.0136, -0.005998), (-0.001858, -0.01279, -0.00752), (-0.0001073, -0.01248, -0.008162), (0.001643, -0.01285, -0.007548), (0.002367, -0.01367, -0.006036), (0.001643, -0.01447, -0.004514), (-0.0001073, -0.01478, -0.003872), (-0.001858, -0.01442, -0.004486)], [], [(5, 2, 1, 6), (7, 0, 3, 4), (6, 1, 0, 7), (4, 3, 2, 5), (7, 4, 5, 6), (22, 14, 15, 23), (21, 13, 14, 22), (20, 12, 13, 21), (19, 11, 12, 20), (18, 10, 11, 19), (17, 9, 10, 18), (16, 8, 9, 17), (23, 15, 8, 16)])
me_taxi_light_switch_mesh.polygons.foreach_set('use_smooth', [True] * 13)
_uv = me_taxi_light_switch_mesh.uv_layers.new(name='UVMap')
_uv.uv.foreach_set('vector', [0.6332, 0.3738, 0.6332, 0.3738, 0.629, 0.3738, 0.629, 0.3738, 0.629, 0.3641, 0.629, 0.3641, 0.6332, 0.3641, 0.6332, 0.3641, 0.629, 0.3738, 0.629, 0.3738, 0.629, 0.3641, 0.629, 0.3641, 0.6332, 0.3641, 0.6332, 0.3641, 0.6332, 0.3738, 0.6332, 0.3738, 0.629, 0.3641, 0.6332, 0.3641, 0.6332, 0.3738, 0.629, 0.3738, 0.619, 0.3659, 0.6196, 0.3647, 0.6162, 0.3661, 0.6164, 0.3669, 0.6216, 0.3669, 0.623, 0.3661, 0.6196, 0.3647, 0.619, 0.3659, 0.6227, 0.3695, 0.6244, 0.3694, 0.623, 0.3661, 0.6216, 0.3669, 0.6216, 0.372, 0.623, 0.3727, 0.6244, 0.3694, 0.6227, 0.3695, 0.619, 0.3731, 0.6196, 0.374, 0.623, 0.3727, 0.6216, 0.372, 0.6164, 0.372, 0.6162, 0.3727, 0.6196, 0.374, 0.619, 0.3731, 0.6153, 0.3695, 0.6148, 0.3694, 0.6162, 0.3727, 0.6164, 0.372, 0.6164, 0.3669, 0.6162, 0.3661, 0.6148, 0.3694, 0.6153, 0.3695])
me_taxi_light_switch_mesh.materials.append(mat_ac3dmat16_001)
me_taxi_light_switch_mesh.use_remesh_fix_poles = True
me_taxi_light_switch_mesh.use_remesh_preserve_attributes = False
me_taxi_light_switch_mesh.use_mirror_vertex_groups = False
me_taxi_light_switch_mesh.update()
me_white_flood_switch_mesh = bpy.data.meshes.new('white-flood-switch.mesh')
me_white_flood_switch_mesh.from_pydata([(2.813e-05, 0.009989, 0.005639), (-0.003295, 0.008728, 0.004963), (-0.00233, 0.009765, 0.002995), (0.0, 0.01017, 0.002165), (0.00233, 0.009699, 0.00296), (0.003295, 0.008635, 0.004913), (0.00233, 0.007597, 0.006881), (0.0, 0.007195, 0.007711), (-0.00233, 0.007663, 0.006916), (-0.002436, -0.01158, -0.005921), (-0.00169, -0.01078, -0.007443), (0.000113, -0.01047, -0.008085), (0.001916, -0.01083, -0.00747), (0.002662, -0.01166, -0.005959), (0.001916, -0.01246, -0.004436), (0.000113, -0.01277, -0.003795), (-0.00169, -0.01241, -0.004409)], [], [(15, 7, 8, 16), (14, 6, 7, 15), (13, 5, 6, 14), (12, 4, 5, 13), (11, 3, 4, 12), (10, 2, 3, 11), (9, 1, 2, 10), (16, 8, 1, 9), (0, 8, 7), (0, 7, 6), (0, 6, 5), (0, 5, 4), (0, 4, 3), (0, 3, 2), (0, 2, 1), (0, 1, 8)])
me_white_flood_switch_mesh.polygons.foreach_set('use_smooth', [True] * 16)
_uv = me_white_flood_switch_mesh.uv_layers.new(name='UVMap')
_uv.uv.foreach_set('vector', [0.619, 0.3659, 0.6196, 0.3647, 0.6163, 0.3661, 0.6164, 0.367, 0.6216, 0.367, 0.623, 0.3661, 0.6196, 0.3647, 0.619, 0.3659, 0.6227, 0.3696, 0.6244, 0.3695, 0.623, 0.3661, 0.6216, 0.367, 0.6216, 0.3722, 0.623, 0.3729, 0.6244, 0.3695, 0.6227, 0.3696, 0.619, 0.3733, 0.6196, 0.3743, 0.623, 0.3729, 0.6216, 0.3722, 0.6164, 0.3722, 0.6163, 0.3729, 0.6196, 0.3743, 0.619, 0.3733, 0.6154, 0.3696, 0.6149, 0.3695, 0.6163, 0.3729, 0.6164, 0.3722, 0.6164, 0.367, 0.6163, 0.3661, 0.6149, 0.3695, 0.6154, 0.3696, 0.6197, 0.3695, 0.6163, 0.3661, 0.6196, 0.3647, 0.6197, 0.3695, 0.6196, 0.3647, 0.623, 0.3661, 0.6197, 0.3695, 0.623, 0.3661, 0.6244, 0.3695, 0.6197, 0.3695, 0.6244, 0.3695, 0.623, 0.3729, 0.6197, 0.3695, 0.623, 0.3729, 0.6196, 0.3743, 0.6197, 0.3695, 0.6196, 0.3743, 0.6163, 0.3729, 0.6197, 0.3695, 0.6163, 0.3729, 0.6149, 0.3695, 0.6197, 0.3695, 0.6149, 0.3695, 0.6163, 0.3661])
me_white_flood_switch_mesh.materials.append(mat_ac3dmat16_001)
me_white_flood_switch_mesh.use_remesh_fix_poles = True
me_white_flood_switch_mesh.use_remesh_preserve_attributes = False
me_white_flood_switch_mesh.use_mirror_vertex_groups = False
me_white_flood_switch_mesh.update()

# ---- objects
ob_a1lp_hotspots = bpy.data.objects.new('A1lp_hotspots', None)
ob_acm_wheel = bpy.data.objects.new('acm-wheel', me_acm_wheel_mesh)
ob_anti_collision_switch = bpy.data.objects.new('anti-collision-switch', me_anti_collision_switch_mesh)
ob_console_wheel = bpy.data.objects.new('console-wheel', me_console_wheel_mesh)
ob_fluo_sides = bpy.data.objects.new('fluo-sides', me_fluo_sides_mesh)
ob_formation_wheel = bpy.data.objects.new('formation-wheel', me_formation_wheel_mesh)
ob_hook_bypass_switch = bpy.data.objects.new('hook-bypass-switch', me_hook_bypass_switch_mesh)
ob_indexer_wheel = bpy.data.objects.new('indexer-wheel', me_indexer_wheel_mesh)
ob_instrument_wheel = bpy.data.objects.new('instrument-wheel', me_instrument_wheel_mesh)
ob_master_light_panel = bpy.data.objects.new('master-light-panel', None)
ob_mlp_mount = bpy.data.objects.new('mlp_mount', me_mlp_mount_mesh)
ob_mlp_switches = bpy.data.objects.new('mlp_switches', None)
ob_mm_master_light_panel = bpy.data.objects.new('mm_master-light-panel', None)
ob_position_steady_flash_switch = bpy.data.objects.new('position-steady-flash-switch', me_position_steady_flash_switch_mesh)
ob_position_tail_switch = bpy.data.objects.new('position-tail-switch', me_position_tail_switch_mesh)
ob_position_wing_switch = bpy.data.objects.new('position-wing-switch', me_position_wing_switch_mesh)
ob_red_flood_switch = bpy.data.objects.new('red-flood-switch', me_red_flood_switch_mesh)
ob_taxi_light_switch = bpy.data.objects.new('taxi-light-switch', me_taxi_light_switch_mesh)
ob_wheels = bpy.data.objects.new('wheels', None)
ob_white_flood_switch = bpy.data.objects.new('white-flood-switch', me_white_flood_switch_mesh)

# ---- transforms, parenting, visibility, modifiers, constraints
ob_a1lp_hotspots.parent = ob_mm_master_light_panel
ob_a1lp_hotspots.location = (0.05598, 0.02623, -0.03092)
ob_a1lp_hotspots.empty_display_size = 0.01
ob_a1lp_hotspots.lineart.crease_threshold = 0.0
ob_acm_wheel.parent = ob_wheels
ob_acm_wheel.location = (-0.06546, 0.0, 0.0)
ob_acm_wheel.show_transparent = True
ob_acm_wheel.lineart.crease_threshold = 0.0
_m = ob_acm_wheel.modifiers.new('Auto Smooth', 'NODES')
_m.node_group = ng_auto_smooth
_gi = [s.identifier for s in ng_auto_smooth.interface.items_tree if s.item_type == 'SOCKET' and s.in_out == 'INPUT']
_m[_gi[1]] = 0.7854  # Angle
ob_anti_collision_switch.parent = ob_mlp_switches
ob_anti_collision_switch.location = (0.05252, -0.01852, 0.03437)
ob_anti_collision_switch.show_transparent = True
ob_anti_collision_switch.lineart.crease_threshold = 0.0
_m = ob_anti_collision_switch.modifiers.new('Auto Smooth', 'NODES')
_m.node_group = ng_auto_smooth
_gi = [s.identifier for s in ng_auto_smooth.interface.items_tree if s.item_type == 'SOCKET' and s.in_out == 'INPUT']
_m[_gi[1]] = 0.7854  # Angle
ob_console_wheel.parent = ob_wheels
ob_console_wheel.location = (0.03272, 0.0, 0.0)
ob_console_wheel.show_transparent = True
ob_console_wheel.lineart.crease_threshold = 0.0
_m = ob_console_wheel.modifiers.new('Auto Smooth', 'NODES')
_m.node_group = ng_auto_smooth
_gi = [s.identifier for s in ng_auto_smooth.interface.items_tree if s.item_type == 'SOCKET' and s.in_out == 'INPUT']
_m[_gi[1]] = 0.7854  # Angle
ob_fluo_sides.parent = ob_master_light_panel
ob_fluo_sides.location = (0.001351, -0.008538, -0.003564)
ob_fluo_sides.show_transparent = True
ob_fluo_sides.lineart.crease_threshold = 0.0
_m = ob_fluo_sides.modifiers.new('Auto Smooth', 'NODES')
_m.node_group = ng_auto_smooth
_gi = [s.identifier for s in ng_auto_smooth.interface.items_tree if s.item_type == 'SOCKET' and s.in_out == 'INPUT']
_m[_gi[1]] = 0.7854  # Angle
ob_formation_wheel.parent = ob_wheels
ob_formation_wheel.location = (0.06541, 0.0, 0.0)
ob_formation_wheel.show_transparent = True
ob_formation_wheel.lineart.crease_threshold = 0.0
_m = ob_formation_wheel.modifiers.new('Auto Smooth', 'NODES')
_m.node_group = ng_auto_smooth
_gi = [s.identifier for s in ng_auto_smooth.interface.items_tree if s.item_type == 'SOCKET' and s.in_out == 'INPUT']
_m[_gi[1]] = 0.7854  # Angle
ob_hook_bypass_switch.parent = ob_mlp_switches
ob_hook_bypass_switch.location = (-0.05137, 0.01798, -0.03428)
ob_hook_bypass_switch.show_transparent = True
ob_hook_bypass_switch.lineart.crease_threshold = 0.0
_m = ob_hook_bypass_switch.modifiers.new('Auto Smooth', 'NODES')
_m.node_group = ng_auto_smooth
_gi = [s.identifier for s in ng_auto_smooth.interface.items_tree if s.item_type == 'SOCKET' and s.in_out == 'INPUT']
_m[_gi[1]] = 0.7854  # Angle
ob_indexer_wheel.parent = ob_wheels
ob_indexer_wheel.location = (-0.0332, 0.0, 0.0)
ob_indexer_wheel.show_transparent = True
ob_indexer_wheel.lineart.crease_threshold = 0.0
_m = ob_indexer_wheel.modifiers.new('Auto Smooth', 'NODES')
_m.node_group = ng_auto_smooth
_gi = [s.identifier for s in ng_auto_smooth.interface.items_tree if s.item_type == 'SOCKET' and s.in_out == 'INPUT']
_m[_gi[1]] = 0.7854  # Angle
ob_instrument_wheel.parent = ob_wheels
ob_instrument_wheel.location = (0.0005388, 0.0, 0.0)
ob_instrument_wheel.show_transparent = True
ob_instrument_wheel.lineart.crease_threshold = 0.0
_m = ob_instrument_wheel.modifiers.new('Auto Smooth', 'NODES')
_m.node_group = ng_auto_smooth
_gi = [s.identifier for s in ng_auto_smooth.interface.items_tree if s.item_type == 'SOCKET' and s.in_out == 'INPUT']
_m[_gi[1]] = 0.7854  # Angle
ob_master_light_panel.parent = ob_mm_master_light_panel
ob_master_light_panel.location = (0.002781, -0.0002788, -0.001258)
ob_master_light_panel.empty_display_size = 0.01
ob_master_light_panel.lineart.crease_threshold = 0.0
ob_mlp_mount.parent = ob_master_light_panel
ob_mlp_mount.location = (-0.0009971, 0.001469, 0.001935)
ob_mlp_mount.show_transparent = True
ob_mlp_mount.lineart.crease_threshold = 0.0
_m = ob_mlp_mount.modifiers.new('Auto Smooth', 'NODES')
_m.node_group = ng_auto_smooth
_gi = [s.identifier for s in ng_auto_smooth.interface.items_tree if s.item_type == 'SOCKET' and s.in_out == 'INPUT']
_m[_gi[1]] = 0.7854  # Angle
ob_mlp_switches.parent = ob_master_light_panel
ob_mlp_switches.location = (-0.002335, 0.0153, 0.0052)
ob_mlp_switches.empty_display_size = 0.01
ob_mlp_switches.lineart.crease_threshold = 0.0
ob_mm_master_light_panel.location = (0.1523, 0.0005091, 0.001423)
ob_mm_master_light_panel.rotation_euler = (1.082, -0.0, -1.569)
ob_mm_master_light_panel.empty_display_size = 0.01
ob_mm_master_light_panel.lineart.crease_threshold = 0.0
ob_position_steady_flash_switch.parent = ob_mlp_switches
ob_position_steady_flash_switch.location = (0.0174, -0.01851, 0.03435)
ob_position_steady_flash_switch.show_transparent = True
ob_position_steady_flash_switch.lineart.crease_threshold = 0.0
_m = ob_position_steady_flash_switch.modifiers.new('Auto Smooth', 'NODES')
_m.node_group = ng_auto_smooth
_gi = [s.identifier for s in ng_auto_smooth.interface.items_tree if s.item_type == 'SOCKET' and s.in_out == 'INPUT']
_m[_gi[1]] = 0.7854  # Angle
ob_position_tail_switch.parent = ob_mlp_switches
ob_position_tail_switch.location = (-0.01932, -0.01923, 0.03396)
ob_position_tail_switch.show_transparent = True
ob_position_tail_switch.lineart.crease_threshold = 0.0
_m = ob_position_tail_switch.modifiers.new('Auto Smooth', 'NODES')
_m.node_group = ng_auto_smooth
_gi = [s.identifier for s in ng_auto_smooth.interface.items_tree if s.item_type == 'SOCKET' and s.in_out == 'INPUT']
_m[_gi[1]] = 0.7854  # Angle
ob_position_wing_switch.parent = ob_mlp_switches
ob_position_wing_switch.location = (-0.05148, -0.0185, 0.03423)
ob_position_wing_switch.show_transparent = True
ob_position_wing_switch.lineart.crease_threshold = 0.0
_m = ob_position_wing_switch.modifiers.new('Auto Smooth', 'NODES')
_m.node_group = ng_auto_smooth
_gi = [s.identifier for s in ng_auto_smooth.interface.items_tree if s.item_type == 'SOCKET' and s.in_out == 'INPUT']
_m[_gi[1]] = 0.7854  # Angle
ob_red_flood_switch.parent = ob_mlp_switches
ob_red_flood_switch.location = (0.05249, 0.01802, -0.03434)
ob_red_flood_switch.show_transparent = True
ob_red_flood_switch.lineart.crease_threshold = 0.0
_m = ob_red_flood_switch.modifiers.new('Auto Smooth', 'NODES')
_m.node_group = ng_auto_smooth
_gi = [s.identifier for s in ng_auto_smooth.interface.items_tree if s.item_type == 'SOCKET' and s.in_out == 'INPUT']
_m[_gi[1]] = 0.7854  # Angle
ob_taxi_light_switch.parent = ob_mlp_switches
ob_taxi_light_switch.location = (-0.01923, 0.02003, -0.03433)
ob_taxi_light_switch.show_transparent = True
ob_taxi_light_switch.lineart.crease_threshold = 0.0
_m = ob_taxi_light_switch.modifiers.new('Auto Smooth', 'NODES')
_m.node_group = ng_auto_smooth
_gi = [s.identifier for s in ng_auto_smooth.interface.items_tree if s.item_type == 'SOCKET' and s.in_out == 'INPUT']
_m[_gi[1]] = 0.7854  # Angle
ob_wheels.parent = ob_master_light_panel
ob_wheels.location = (0.001981, -0.00823, -0.003571)
ob_wheels.empty_display_size = 0.01
ob_wheels.lineart.crease_threshold = 0.0
ob_white_flood_switch.parent = ob_mlp_switches
ob_white_flood_switch.location = (0.01721, 0.01791, -0.03415)
ob_white_flood_switch.show_transparent = True
ob_white_flood_switch.lineart.crease_threshold = 0.0
_m = ob_white_flood_switch.modifiers.new('Auto Smooth', 'NODES')
_m.node_group = ng_auto_smooth
_gi = [s.identifier for s in ng_auto_smooth.interface.items_tree if s.item_type == 'SOCKET' and s.in_out == 'INPUT']
_m[_gi[1]] = 0.7854  # Angle

# ---- collection membership
col_collection.objects.link(ob_a1lp_hotspots)
col_collection.objects.link(ob_acm_wheel)
col_collection.objects.link(ob_anti_collision_switch)
col_collection.objects.link(ob_console_wheel)
col_collection.objects.link(ob_fluo_sides)
col_collection.objects.link(ob_formation_wheel)
col_collection.objects.link(ob_hook_bypass_switch)
col_collection.objects.link(ob_indexer_wheel)
col_collection.objects.link(ob_instrument_wheel)
col_collection.objects.link(ob_master_light_panel)
col_collection.objects.link(ob_mlp_mount)
col_collection.objects.link(ob_mlp_switches)
col_collection.objects.link(ob_mm_master_light_panel)
col_collection.objects.link(ob_position_steady_flash_switch)
col_collection.objects.link(ob_position_tail_switch)
col_collection.objects.link(ob_position_wing_switch)
col_collection.objects.link(ob_red_flood_switch)
col_collection.objects.link(ob_taxi_light_switch)
col_collection.objects.link(ob_wheels)
col_collection.objects.link(ob_white_flood_switch)

# ---- scene / render settings (as saved in the file)
scene.frame_start = 1; scene.frame_end = 250; scene.frame_set(1)
scene.render.engine = 'BLENDER_EEVEE_NEXT'
scene.cycles.use_denoising = False
scene.cycles.samples = 128
scene.cycles.sampling_pattern = 'TABULATED_SOBOL'
scene.cycles.use_adaptive_sampling = False
scene.cycles.use_light_tree = False
scene.view_settings.view_transform = 'Filmic'
bpy.context.view_layer.update()

# ---- added for rendering (the .blend has no active camera and no usable light): camera, sun
cam_auto = bpy.data.cameras.new('AutoCamera')
cam_auto.lens = 50.0
cam_auto.sensor_width = 36.0
cam_auto.clip_end = 1000.0
ob_auto_camera = bpy.data.objects.new('AutoCamera', cam_auto)
scene.collection.objects.link(ob_auto_camera)
ob_auto_camera.location = (0.394348, -0.291736, 0.19637)
ob_auto_camera.rotation_euler = (1.09748, -7.21219e-08, 0.694738)
scene.camera = ob_auto_camera
light_auto_sun = bpy.data.lights.new('AutoSun', 'SUN')
light_auto_sun.energy = 3.0
light_auto_sun.angle = 0.0523599
ob_auto_sun = bpy.data.objects.new('AutoSun', light_auto_sun)
scene.collection.objects.link(ob_auto_sun)
ob_auto_sun.rotation_euler = (0.872665, 0.174533, 0.523599)
bpy.context.view_layer.update()
